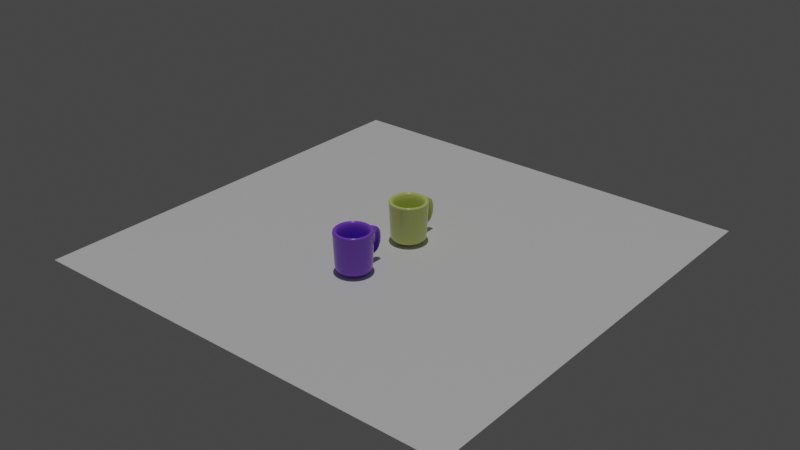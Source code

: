 # Source: Cup.blend  (saved by Blender 3.4.6; exported with 4.5.12 LTS)
import bpy
from mathutils import Matrix  # noqa: F401  (used for matrix-valued properties, if any)

bpy.ops.wm.read_factory_settings(use_empty=True)
scene = bpy.context.scene
scene.name = 'Scene'

# ---- collections
col_collection = bpy.data.collections.new('Collection'); scene.collection.children.link(col_collection)

# ---- materials (node trees are filled in below, after node groups)
mat_material_001 = bpy.data.materials.new('Material.001')
mat_material_001.use_transparent_shadow = False
mat_material_002 = bpy.data.materials.new('Material.002')
mat_material_002.use_transparent_shadow = False
mat_material_003 = bpy.data.materials.new('Material.003')
mat_material_003.use_transparent_shadow = False

# ---- material node trees
mat_material_001.use_nodes = True; mat_material_001.node_tree.nodes.clear()
_N = mat_material_001.node_tree.nodes; _L = mat_material_001.node_tree.links
n0 = _N.new('ShaderNodeBsdfPrincipled'); n0.name = 'Principled BSDF'; n0.location = (10, 300)
n0.distribution = 'GGX'
n0.subsurface_method = 'RANDOM_WALK_SKIN'
n0.inputs[0].default_value = (0.7132, 0.8, 0.2281, 1.0)
n0.inputs[2].default_value = 0.2
n0.inputs[3].default_value = 1.45
n0.inputs[27].default_value = (0.0, 0.0, 0.0, 1.0)
n0.inputs[28].default_value = 1.0
n1 = _N.new('ShaderNodeOutputMaterial'); n1.name = 'Material Output'; n1.location = (300, 300)
_L.new(n0.outputs[0], n1.inputs[0])
n1.is_active_output = True
mat_material_002.use_nodes = True; mat_material_002.node_tree.nodes.clear()
_N = mat_material_002.node_tree.nodes; _L = mat_material_002.node_tree.links
n0 = _N.new('ShaderNodeBsdfPrincipled'); n0.name = 'Principled BSDF'; n0.location = (10, 300)
n0.distribution = 'GGX'
n0.subsurface_method = 'RANDOM_WALK_SKIN'
n0.inputs[0].default_value = (0.2747, 0.09222, 0.8, 1.0)
n0.inputs[2].default_value = 0.2
n0.inputs[3].default_value = 1.45
n0.inputs[27].default_value = (0.0, 0.0, 0.0, 1.0)
n0.inputs[28].default_value = 1.0
n1 = _N.new('ShaderNodeOutputMaterial'); n1.name = 'Material Output'; n1.location = (300, 300)
_L.new(n0.outputs[0], n1.inputs[0])
n1.is_active_output = True
mat_material_003.use_nodes = True; mat_material_003.node_tree.nodes.clear()
_N = mat_material_003.node_tree.nodes; _L = mat_material_003.node_tree.links
n0 = _N.new('ShaderNodeBsdfPrincipled'); n0.name = 'Principled BSDF'; n0.location = (10, 300)
n0.distribution = 'GGX'
n0.subsurface_method = 'RANDOM_WALK_SKIN'
n0.inputs[3].default_value = 1.45
n0.inputs[27].default_value = (0.0, 0.0, 0.0, 1.0)
n0.inputs[28].default_value = 1.0
n1 = _N.new('ShaderNodeOutputMaterial'); n1.name = 'Material Output'; n1.location = (300, 300)
_L.new(n0.outputs[0], n1.inputs[0])
n1.is_active_output = True

# ---- world
world_world = bpy.data.worlds.new('World'); scene.world = world_world
world_world.use_nodes = True; world_world.node_tree.nodes.clear()
_N = world_world.node_tree.nodes; _L = world_world.node_tree.links
n0 = _N.new('ShaderNodeOutputWorld'); n0.name = 'World Output'; n0.location = (300, 300)
n1 = _N.new('ShaderNodeBackground'); n1.name = 'Background'; n1.location = (10, 300)
n1.inputs[0].default_value = (0.05088, 0.05088, 0.05088, 1.0)
_L.new(n1.outputs[0], n0.inputs[0])
n0.is_active_output = True
world_world.color = (0.05088, 0.05088, 0.05088)
world_world.use_sun_shadow = False
world_world.sun_shadow_jitter_overblur = 0.0

# ---- lights
light_sun = bpy.data.lights.new('Sun', 'SUN')
light_sun.transmission_factor = 0.0
light_sun.energy = 1.0
light_sun.shadow_soft_size = 0.125

# ---- meshes
me_circle = bpy.data.meshes.new('Circle')
me_circle.from_pydata([(0.0, 2.0, 1.0), (-0.1951, 1.981, 1.0), (-0.3827, 1.924, 1.0), (-0.5556, 1.831, 1.0), (-0.7071, 1.707, 1.0), (-0.8315, 1.556, 1.0), (-0.9239, 1.383, 1.0), (-0.9808, 1.195, 1.0), (-1.0, 1.0, 1.0), (-0.9808, 0.8049, 1.0), (-0.9239, 0.6173, 1.0), (-0.8315, 0.4444, 1.0), (-0.7071, 0.2929, 1.0), (-0.5556, 0.1685, 1.0), (-0.3827, 0.07612, 1.0), (-0.1951, 0.01921, 1.0), (0.0, 0.0, 1.0), (0.1951, 0.01921, 1.0), (0.3827, 0.07612, 1.0), (0.5556, 0.1685, 1.0), (0.7071, 0.2929, 1.0), (0.8315, 0.4444, 1.0), (0.9239, 0.6173, 1.0), (0.9808, 0.8049, 1.0), (1.0, 1.0, 1.0), (0.9808, 1.195, 1.0), (0.9239, 1.383, 1.0), (0.8315, 1.556, 1.0), (0.7071, 1.707, 1.0), (0.5556, 1.831, 1.0), (0.3827, 1.924, 1.0), (0.1951, 1.981, 1.0), (0.0, 2.0, 3.843), (-0.1951, 1.981, 3.843), (-0.3827, 1.924, 3.843), (-0.5556, 1.831, 3.843), (-0.7071, 1.707, 3.843), (-0.8315, 1.556, 3.843), (-0.9239, 1.383, 3.843), (-0.9808, 1.195, 3.843), (-1.0, 1.0, 3.843), (-0.9808, 0.8049, 3.843), (-0.9239, 0.6173, 3.843), (-0.8315, 0.4444, 3.843), (-0.7071, 0.2929, 3.843), (-0.5556, 0.1685, 3.843), (-0.3827, 0.07612, 3.843), (-0.1951, 0.01921, 3.843), (0.0, 0.0, 3.843), (0.1951, 0.01921, 3.843), (0.3827, 0.07612, 3.843), (0.5556, 0.1685, 3.843), (0.7071, 0.2929, 3.843), (0.8315, 0.4444, 3.843), (0.9239, 0.6173, 3.843), (0.9808, 0.8049, 3.843), (1.0, 1.0, 3.843), (0.9808, 1.195, 3.843), (0.9239, 1.383, 3.843), (0.8315, 1.556, 3.843), (0.7071, 1.707, 3.843), (0.5556, 1.831, 3.843), (0.3827, 1.924, 3.843), (0.1951, 1.981, 3.843), (-4.053e-09, 1.665, 1.0), (-0.1298, 1.652, 1.0), (-0.2546, 1.615, 1.0), (-0.3696, 1.553, 1.0), (-0.4704, 1.47, 1.0), (-0.5531, 1.37, 1.0), (-0.6146, 1.255, 1.0), (-0.6524, 1.13, 1.0), (-0.6652, 1.0, 1.0), (-0.6524, 0.8702, 1.0), (-0.6146, 0.7454, 1.0), (-0.5531, 0.6304, 1.0), (-0.4704, 0.5296, 1.0), (-0.3696, 0.4469, 1.0), (-0.2546, 0.3854, 1.0), (-0.1298, 0.3476, 1.0), (-4.053e-09, 0.3348, 1.0), (0.1298, 0.3476, 1.0), (0.2546, 0.3854, 1.0), (0.3696, 0.4469, 1.0), (0.4704, 0.5296, 1.0), (0.5531, 0.6304, 1.0), (0.6146, 0.7454, 1.0), (0.6524, 0.8702, 1.0), (0.6652, 1.0, 1.0), (0.6524, 1.13, 1.0), (0.6146, 1.255, 1.0), (0.5531, 1.37, 1.0), (0.4704, 1.47, 1.0), (0.3696, 1.553, 1.0), (0.2546, 1.615, 1.0), (0.1298, 1.652, 1.0), (-6.272e-10, 1.417, 1.0), (-0.08132, 1.409, 1.0), (-0.1595, 1.385, 1.0), (-0.2316, 1.347, 1.0), (-0.2947, 1.295, 1.0), (-0.3466, 1.232, 1.0), (-0.3851, 1.16, 1.0), (-0.4088, 1.081, 1.0), (-0.4168, 1.0, 1.0), (-0.4088, 0.9187, 1.0), (-0.3851, 0.8405, 1.0), (-0.3466, 0.7684, 1.0), (-0.2947, 0.7053, 1.0), (-0.2316, 0.6534, 1.0), (-0.1595, 0.6149, 1.0), (-0.08132, 0.5912, 1.0), (-6.272e-10, 0.5832, 1.0), (0.08132, 0.5912, 1.0), (0.1595, 0.6149, 1.0), (0.2316, 0.6534, 1.0), (0.2947, 0.7053, 1.0), (0.3466, 0.7684, 1.0), (0.3851, 0.8405, 1.0), (0.4088, 0.9187, 1.0), (0.4168, 1.0, 1.0), (0.4088, 1.081, 1.0), (0.3851, 1.16, 1.0), (0.3466, 1.232, 1.0), (0.2947, 1.295, 1.0), (0.2316, 1.347, 1.0), (0.1595, 1.385, 1.0), (0.08132, 1.409, 1.0), (-1.766e-09, 1.198, 1.0), (-0.03858, 1.194, 1.0), (-0.07568, 1.183, 1.0), (-0.1099, 1.164, 1.0), (-0.1398, 1.14, 1.0), (-0.1644, 1.11, 1.0), (-0.1827, 1.076, 1.0), (-0.194, 1.039, 1.0), (-0.1978, 1.0, 1.0), (-0.194, 0.9614, 1.0), (-0.1827, 0.9243, 1.0), (-0.1644, 0.8901, 1.0), (-0.1398, 0.8602, 1.0), (-0.1099, 0.8356, 1.0), (-0.07568, 0.8173, 1.0), (-0.03858, 0.806, 1.0), (-1.766e-09, 0.8022, 1.0), (0.03858, 0.806, 1.0), (0.07568, 0.8173, 1.0), (0.1099, 0.8356, 1.0), (0.1398, 0.8602, 1.0), (0.1644, 0.8901, 1.0), (0.1827, 0.9243, 1.0), (0.194, 0.9614, 1.0), (0.1978, 1.0, 1.0), (0.194, 1.039, 1.0), (0.1827, 1.076, 1.0), (0.1644, 1.11, 1.0), (0.1398, 1.14, 1.0), (0.1099, 1.164, 1.0), (0.07568, 1.183, 1.0), (0.03858, 1.194, 1.0), (0.0, 2.364, 0.6572), (-0.2661, 2.338, 0.6572), (-0.522, 2.26, 0.6572), (-0.7578, 2.134, 0.6572), (-0.9645, 1.964, 0.6572), (-1.134, 1.758, 0.6572), (-1.26, 1.522, 0.6572), (-1.338, 1.266, 0.6572), (-1.364, 1.0, 0.6572), (-1.338, 0.7339, 0.6572), (-1.26, 0.478, 0.6572), (-1.134, 0.2422, 0.6572), (-0.9645, 0.03555, 0.6572), (-0.7578, -0.1341, 0.6572), (-0.522, -0.2601, 0.6572), (-0.2661, -0.3377, 0.6572), (0.0, -0.3639, 0.6572), (0.2661, -0.3377, 0.6572), (0.522, -0.2601, 0.6572), (0.7578, -0.1341, 0.6572), (0.9645, 0.03555, 0.6572), (1.134, 0.2422, 0.6572), (1.26, 0.478, 0.6572), (1.338, 0.7339, 0.6572), (1.364, 1.0, 0.6572), (1.338, 1.266, 0.6572), (1.26, 1.522, 0.6572), (1.134, 1.758, 0.6572), (0.9645, 1.964, 0.6572), (0.7578, 2.134, 0.6572), (0.522, 2.26, 0.6572), (0.2661, 2.338, 0.6572), (0.0, 2.5, 3.843), (-0.2926, 2.471, 3.843), (-0.574, 2.386, 3.843), (-0.8334, 2.247, 3.843), (-1.061, 2.061, 3.843), (-1.247, 1.833, 3.843), (-1.386, 1.574, 3.843), (-1.471, 1.293, 3.843), (-1.5, 1.0, 3.843), (-1.471, 0.7074, 3.843), (-1.386, 0.426, 3.843), (-1.247, 0.1666, 3.843), (-1.061, -0.06066, 3.843), (-0.8334, -0.2472, 3.843), (-0.574, -0.3858, 3.843), (-0.2926, -0.4712, 3.843), (0.0, -0.5, 3.843), (0.2926, -0.4712, 3.843), (0.574, -0.3858, 3.843), (0.8334, -0.2472, 3.843), (1.061, -0.06066, 3.843), (1.247, 0.1666, 3.843), (1.386, 0.426, 3.843), (1.471, 0.7074, 3.843), (1.5, 1.0, 3.843), (1.471, 1.293, 3.843), (1.386, 1.574, 3.843), (1.247, 1.833, 3.843), (1.061, 2.061, 3.843), (0.8334, 2.247, 3.843), (0.574, 2.386, 3.843), (0.2926, 2.471, 3.843), (-4.053e-09, 1.665, 0.5), (-0.1298, 1.652, 0.5), (-0.2546, 1.615, 0.5), (-0.3696, 1.553, 0.5), (-0.4704, 1.47, 0.5), (-0.5531, 1.37, 0.5), (-0.6146, 1.255, 0.5), (-0.6524, 1.13, 0.5), (-0.6652, 1.0, 0.5), (-0.6524, 0.8702, 0.5), (-0.6146, 0.7454, 0.5), (-0.5531, 0.6304, 0.5), (-0.4704, 0.5296, 0.5), (-0.3696, 0.4469, 0.5), (-0.2546, 0.3854, 0.5), (-0.1298, 0.3476, 0.5), (-4.053e-09, 0.3348, 0.5), (0.1298, 0.3476, 0.5), (0.2546, 0.3854, 0.5), (0.3696, 0.4469, 0.5), (0.4704, 0.5296, 0.5), (0.5531, 0.6304, 0.5), (0.6146, 0.7454, 0.5), (0.6524, 0.8702, 0.5), (0.6652, 1.0, 0.5), (0.6524, 1.13, 0.5), (0.6146, 1.255, 0.5), (0.5531, 1.37, 0.5), (0.4704, 1.47, 0.5), (0.3696, 1.553, 0.5), (0.2546, 1.615, 0.5), (0.1298, 1.652, 0.5), (-6.272e-10, 1.417, 0.5), (-0.08132, 1.409, 0.5), (-0.1595, 1.385, 0.5), (-0.2316, 1.347, 0.5), (-0.2947, 1.295, 0.5), (-0.3466, 1.232, 0.5), (-0.3851, 1.16, 0.5), (-0.4088, 1.081, 0.5), (-0.4168, 1.0, 0.5), (-0.4088, 0.9187, 0.5), (-0.3851, 0.8405, 0.5), (-0.3466, 0.7684, 0.5), (-0.2947, 0.7053, 0.5), (-0.2316, 0.6534, 0.5), (-0.1595, 0.6149, 0.5), (-0.08132, 0.5912, 0.5), (-6.272e-10, 0.5832, 0.5), (0.08132, 0.5912, 0.5), (0.1595, 0.6149, 0.5), (0.2316, 0.6534, 0.5), (0.2947, 0.7053, 0.5), (0.3466, 0.7684, 0.5), (0.3851, 0.8405, 0.5), (0.4088, 0.9187, 0.5), (0.4168, 1.0, 0.5), (0.4088, 1.081, 0.5), (0.3851, 1.16, 0.5), (0.3466, 1.232, 0.5), (0.2947, 1.295, 0.5), (0.2316, 1.347, 0.5), (0.1595, 1.385, 0.5), (0.08132, 1.409, 0.5), (-1.766e-09, 1.198, 0.5), (-0.03858, 1.194, 0.5), (-0.07568, 1.183, 0.5), (-0.1099, 1.164, 0.5), (-0.1398, 1.14, 0.5), (-0.1644, 1.11, 0.5), (-0.1827, 1.076, 0.5), (-0.194, 1.039, 0.5), (-0.1978, 1.0, 0.5), (-0.194, 0.9614, 0.5), (-0.1827, 0.9243, 0.5), (-0.1644, 0.8901, 0.5), (-0.1398, 0.8602, 0.5), (-0.1099, 0.8356, 0.5), (-0.07568, 0.8173, 0.5), (-0.03858, 0.806, 0.5), (-1.766e-09, 0.8022, 0.5), (0.03858, 0.806, 0.5), (0.07568, 0.8173, 0.5), (0.1099, 0.8356, 0.5), (0.1398, 0.8602, 0.5), (0.1644, 0.8901, 0.5), (0.1827, 0.9243, 0.5), (0.194, 0.9614, 0.5), (0.1978, 1.0, 0.5), (0.194, 1.039, 0.5), (0.1827, 1.076, 0.5), (0.1644, 1.11, 0.5), (0.1398, 1.14, 0.5), (0.1099, 1.164, 0.5), (0.07568, 1.183, 0.5), (0.03858, 1.194, 0.5), (0.2876, 2.446, 3.331), (0.0, 2.474, 3.331), (0.5642, -0.3622, 3.331), (0.8191, -0.2259, 3.331), (-1.226, 1.819, 3.331), (-1.362, 1.564, 3.331), (1.043, -0.04255, 3.331), (-1.446, 1.288, 3.331), (1.226, 0.1809, 3.331), (-1.474, 1.0, 3.331), (1.362, 0.4358, 3.331), (-1.446, 0.7124, 3.331), (1.446, 0.7124, 3.331), (-1.362, 0.4358, 3.331), (1.474, 1.0, 3.331), (-1.226, 0.1809, 3.331), (1.446, 1.288, 3.331), (-1.043, -0.04255, 3.331), (1.362, 1.564, 3.331), (-0.8191, -0.2259, 3.331), (1.226, 1.819, 3.331), (-0.5642, -0.3622, 3.331), (-0.2876, 2.446, 3.331), (1.043, 2.043, 3.331), (-0.2876, -0.4461, 3.331), (-0.5642, 2.362, 3.331), (0.8191, 2.226, 3.331), (0.0, -0.4744, 3.331), (-0.8191, 2.226, 3.331), (0.5642, 2.362, 3.331), (0.2876, -0.4461, 3.331), (-1.043, 2.043, 3.331), (0.0, 2.384, 1.143), (0.7689, -0.1508, 1.143), (-1.279, 1.53, 1.143), (0.9786, 0.02136, 1.143), (-1.357, 1.27, 1.143), (1.151, 0.2311, 1.143), (-1.384, 1.0, 1.143), (1.279, 0.4704, 1.143), (-1.357, 0.73, 1.143), (1.357, 0.73, 1.143), (-1.279, 0.4704, 1.143), (1.384, 1.0, 1.143), (-1.151, 0.2311, 1.143), (1.357, 1.27, 1.143), (-0.9786, 0.02136, 1.143), (1.279, 1.53, 1.143), (-0.7689, -0.1508, 1.143), (1.151, 1.769, 1.143), (-0.5296, -0.2787, 1.143), (-0.27, 2.357, 1.143), (0.9786, 1.979, 1.143), (-0.27, -0.3574, 1.143), (-0.5296, 2.279, 1.143), (0.7689, 2.151, 1.143), (0.0, -0.384, 1.143), (-0.7689, 2.151, 1.143), (0.5296, 2.279, 1.143), (0.27, -0.3574, 1.143), (-0.9786, 1.979, 1.143), (0.27, 2.357, 1.143), (0.5296, -0.2787, 1.143), (-1.151, 1.769, 1.143), (0.27, 3.726, 1.143), (0.2876, 3.815, 3.331), (-0.2876, 3.815, 3.331), (0.0, 3.843, 3.331), (0.0, 3.753, 1.143), (-0.27, 3.726, 1.143), (0.1914, 2.325, 1.334), (0.2039, 2.398, 3.139), (-0.2039, 2.398, 3.139), (-0.1914, 2.325, 1.334), (0.1914, 3.454, 1.334), (0.2039, 3.527, 3.139), (-0.2039, 3.527, 3.139), (-0.1914, 3.454, 1.334), (0.2884, 2.45, 3.412), (0.5658, -0.3659, 3.412), (-1.229, 1.821, 3.412), (0.0, 2.478, 3.412), (0.8214, -0.2293, 3.412), (-1.366, 1.566, 3.412), (1.045, -0.04541, 3.412), (-1.45, 1.288, 3.412), (1.229, 0.1786, 3.412), (-1.478, 1.0, 3.412), (1.366, 0.4342, 3.412), (-1.45, 0.7116, 3.412), (1.45, 0.7116, 3.412), (-1.366, 0.4342, 3.412), (1.478, 1.0, 3.412), (-1.229, 0.1786, 3.412), (1.45, 1.288, 3.412), (-1.045, -0.04541, 3.412), (1.366, 1.566, 3.412), (-0.8214, -0.2293, 3.412), (1.229, 1.821, 3.412), (-0.5658, -0.3659, 3.412), (-0.2884, 2.45, 3.412), (1.045, 2.045, 3.412), (-0.2884, -0.45, 3.412), (-0.5658, 2.366, 3.412), (0.8214, 2.229, 3.412), (0.0, -0.4784, 3.412), (-0.8214, 2.229, 3.412), (0.5658, 2.366, 3.412), (0.2884, -0.45, 3.412), (-1.045, 2.045, 3.412), (0.2904, 2.46, 3.616), (0.5697, -0.3754, 3.616), (-1.238, 1.827, 3.616), (0.0, 2.489, 3.616), (0.8271, -0.2378, 3.616), (-1.375, 1.57, 3.616), (1.053, -0.05265, 3.616), (-1.46, 1.29, 3.616), (1.238, 0.1729, 3.616), (-1.489, 1.0, 3.616), (1.375, 0.4303, 3.616), (-1.46, 0.7096, 3.616), (1.46, 0.7096, 3.616), (-1.375, 0.4303, 3.616), (1.489, 1.0, 3.616), (-1.238, 0.1729, 3.616), (1.46, 1.29, 3.616), (-1.053, -0.05265, 3.616), (1.375, 1.57, 3.616), (-0.8271, -0.2378, 3.616), (1.238, 1.827, 3.616), (-0.5697, -0.3754, 3.616), (-0.2904, 2.46, 3.616), (1.053, 2.053, 3.616), (-0.2904, -0.4601, 3.616), (-0.5697, 2.375, 3.616), (0.8271, 2.238, 3.616), (0.0, -0.4887, 3.616), (-0.8271, 2.238, 3.616), (0.5697, 2.375, 3.616), (0.2904, -0.4601, 3.616), (-1.053, 2.053, 3.616)], [], [(0, 31, 63, 32), (19, 18, 50, 51), (6, 5, 37, 38), (20, 19, 51, 52), (7, 6, 38, 39), (21, 20, 52, 53), (8, 7, 39, 40), (22, 21, 53, 54), (9, 8, 40, 41), (23, 22, 54, 55), (10, 9, 41, 42), (24, 23, 55, 56), (11, 10, 42, 43), (25, 24, 56, 57), (12, 11, 43, 44), (26, 25, 57, 58), (13, 12, 44, 45), (27, 26, 58, 59), (14, 13, 45, 46), (1, 0, 32, 33), (28, 27, 59, 60), (15, 14, 46, 47), (2, 1, 33, 34), (29, 28, 60, 61), (16, 15, 47, 48), (3, 2, 34, 35), (30, 29, 61, 62), (17, 16, 48, 49), (4, 3, 35, 36), (31, 30, 62, 63), (18, 17, 49, 50), (5, 4, 36, 37), (31, 0, 64, 95), (18, 19, 83, 82), (5, 6, 70, 69), (19, 20, 84, 83), (6, 7, 71, 70), (20, 21, 85, 84), (7, 8, 72, 71), (21, 22, 86, 85), (8, 9, 73, 72), (22, 23, 87, 86), (9, 10, 74, 73), (23, 24, 88, 87), (10, 11, 75, 74), (24, 25, 89, 88), (11, 12, 76, 75), (25, 26, 90, 89), (12, 13, 77, 76), (26, 27, 91, 90), (13, 14, 78, 77), (0, 1, 65, 64), (27, 28, 92, 91), (14, 15, 79, 78), (1, 2, 66, 65), (28, 29, 93, 92), (15, 16, 80, 79), (2, 3, 67, 66), (29, 30, 94, 93), (16, 17, 81, 80), (3, 4, 68, 67), (30, 31, 95, 94), (17, 18, 82, 81), (4, 5, 69, 68), (66, 67, 99, 98), (93, 94, 126, 125), (80, 81, 113, 112), (67, 68, 100, 99), (94, 95, 127, 126), (81, 82, 114, 113), (68, 69, 101, 100), (95, 64, 96, 127), (82, 83, 115, 114), (69, 70, 102, 101), (83, 84, 116, 115), (70, 71, 103, 102), (84, 85, 117, 116), (71, 72, 104, 103), (85, 86, 118, 117), (72, 73, 105, 104), (86, 87, 119, 118), (73, 74, 106, 105), (87, 88, 120, 119), (74, 75, 107, 106), (88, 89, 121, 120), (75, 76, 108, 107), (89, 90, 122, 121), (76, 77, 109, 108), (90, 91, 123, 122), (77, 78, 110, 109), (64, 65, 97, 96), (91, 92, 124, 123), (78, 79, 111, 110), (65, 66, 98, 97), (92, 93, 125, 124), (79, 80, 112, 111), (101, 102, 134, 133), (115, 116, 148, 147), (102, 103, 135, 134), (116, 117, 149, 148), (103, 104, 136, 135), (117, 118, 150, 149), (104, 105, 137, 136), (118, 119, 151, 150), (105, 106, 138, 137), (119, 120, 152, 151), (106, 107, 139, 138), (120, 121, 153, 152), (107, 108, 140, 139), (121, 122, 154, 153), (108, 109, 141, 140), (122, 123, 155, 154), (109, 110, 142, 141), (96, 97, 129, 128), (123, 124, 156, 155), (110, 111, 143, 142), (97, 98, 130, 129), (124, 125, 157, 156), (111, 112, 144, 143), (98, 99, 131, 130), (125, 126, 158, 157), (112, 113, 145, 144), (99, 100, 132, 131), (126, 127, 159, 158), (113, 114, 146, 145), (100, 101, 133, 132), (127, 96, 128, 159), (114, 115, 147, 146), (129, 130, 131, 132, 133, 134, 135, 136, 137, 138, 139, 140, 141, 142, 143, 144, 145, 146, 147, 148, 149, 150, 151, 152, 153, 154, 155, 156, 157, 158, 159, 128), (433, 192, 223, 430), (434, 211, 210, 431), (435, 198, 197, 432), (436, 212, 211, 434), (437, 199, 198, 435), (438, 213, 212, 436), (439, 200, 199, 437), (440, 214, 213, 438), (441, 201, 200, 439), (442, 215, 214, 440), (443, 202, 201, 441), (444, 216, 215, 442), (445, 203, 202, 443), (446, 217, 216, 444), (447, 204, 203, 445), (448, 218, 217, 446), (449, 205, 204, 447), (450, 219, 218, 448), (451, 206, 205, 449), (452, 193, 192, 433), (453, 220, 219, 450), (454, 207, 206, 451), (455, 194, 193, 452), (456, 221, 220, 453), (457, 208, 207, 454), (458, 195, 194, 455), (459, 222, 221, 456), (460, 209, 208, 457), (461, 196, 195, 458), (430, 223, 222, 459), (431, 210, 209, 460), (432, 197, 196, 461), (191, 255, 224, 160), (178, 242, 243, 179), (165, 229, 230, 166), (179, 243, 244, 180), (166, 230, 231, 167), (180, 244, 245, 181), (167, 231, 232, 168), (181, 245, 246, 182), (168, 232, 233, 169), (182, 246, 247, 183), (169, 233, 234, 170), (183, 247, 248, 184), (170, 234, 235, 171), (184, 248, 249, 185), (171, 235, 236, 172), (185, 249, 250, 186), (172, 236, 237, 173), (186, 250, 251, 187), (173, 237, 238, 174), (160, 224, 225, 161), (187, 251, 252, 188), (174, 238, 239, 175), (161, 225, 226, 162), (188, 252, 253, 189), (175, 239, 240, 176), (162, 226, 227, 163), (189, 253, 254, 190), (176, 240, 241, 177), (163, 227, 228, 164), (190, 254, 255, 191), (177, 241, 242, 178), (164, 228, 229, 165), (226, 258, 259, 227), (253, 285, 286, 254), (240, 272, 273, 241), (227, 259, 260, 228), (254, 286, 287, 255), (241, 273, 274, 242), (228, 260, 261, 229), (255, 287, 256, 224), (242, 274, 275, 243), (229, 261, 262, 230), (243, 275, 276, 244), (230, 262, 263, 231), (244, 276, 277, 245), (231, 263, 264, 232), (245, 277, 278, 246), (232, 264, 265, 233), (246, 278, 279, 247), (233, 265, 266, 234), (247, 279, 280, 248), (234, 266, 267, 235), (248, 280, 281, 249), (235, 267, 268, 236), (249, 281, 282, 250), (236, 268, 269, 237), (250, 282, 283, 251), (237, 269, 270, 238), (224, 256, 257, 225), (251, 283, 284, 252), (238, 270, 271, 239), (225, 257, 258, 226), (252, 284, 285, 253), (239, 271, 272, 240), (261, 293, 294, 262), (275, 307, 308, 276), (262, 294, 295, 263), (276, 308, 309, 277), (263, 295, 296, 264), (277, 309, 310, 278), (264, 296, 297, 265), (278, 310, 311, 279), (265, 297, 298, 266), (279, 311, 312, 280), (266, 298, 299, 267), (280, 312, 313, 281), (267, 299, 300, 268), (281, 313, 314, 282), (268, 300, 301, 269), (282, 314, 315, 283), (269, 301, 302, 270), (256, 288, 289, 257), (283, 315, 316, 284), (270, 302, 303, 271), (257, 289, 290, 258), (284, 316, 317, 285), (271, 303, 304, 272), (258, 290, 291, 259), (285, 317, 318, 286), (272, 304, 305, 273), (259, 291, 292, 260), (286, 318, 319, 287), (273, 305, 306, 274), (260, 292, 293, 261), (287, 319, 288, 256), (274, 306, 307, 275), (289, 288, 319, 318, 317, 316, 315, 314, 313, 312, 311, 310, 309, 308, 307, 306, 305, 304, 303, 302, 301, 300, 299, 298, 297, 296, 295, 294, 293, 292, 291, 290), (33, 32, 192, 193), (34, 33, 193, 194), (35, 34, 194, 195), (36, 35, 195, 196), (37, 36, 196, 197), (38, 37, 197, 198), (39, 38, 198, 199), (40, 39, 199, 200), (41, 40, 200, 201), (42, 41, 201, 202), (43, 42, 202, 203), (44, 43, 203, 204), (45, 44, 204, 205), (46, 45, 205, 206), (47, 46, 206, 207), (48, 47, 207, 208), (49, 48, 208, 209), (50, 49, 209, 210), (51, 50, 210, 211), (52, 51, 211, 212), (53, 52, 212, 213), (54, 53, 213, 214), (55, 54, 214, 215), (56, 55, 215, 216), (57, 56, 216, 217), (58, 57, 217, 218), (59, 58, 218, 219), (60, 59, 219, 220), (61, 60, 220, 221), (62, 61, 221, 222), (63, 62, 222, 223), (32, 63, 223, 192), (383, 324, 351, 380), (382, 322, 350, 379), (381, 320, 349, 378), (380, 351, 348, 377), (379, 350, 347, 376), (378, 349, 346, 375), (377, 348, 345, 374), (376, 347, 344, 373), (375, 346, 343, 372), (374, 345, 342, 371), (373, 344, 341, 370), (372, 343, 340, 369), (321, 320, 385, 387), (370, 341, 339, 368), (369, 340, 338, 367), (368, 339, 337, 366), (367, 338, 336, 365), (366, 337, 335, 364), (365, 336, 334, 363), (364, 335, 333, 362), (363, 334, 332, 361), (362, 333, 331, 360), (361, 332, 330, 359), (360, 331, 329, 358), (359, 330, 328, 357), (358, 329, 327, 356), (357, 328, 326, 355), (356, 327, 325, 354), (355, 326, 323, 353), (354, 325, 324, 383), (353, 323, 322, 382), (381, 352, 388, 384), (160, 352, 381, 191), (179, 353, 382, 178), (166, 354, 383, 165), (180, 355, 353, 179), (167, 356, 354, 166), (181, 357, 355, 180), (168, 358, 356, 167), (182, 359, 357, 181), (169, 360, 358, 168), (183, 361, 359, 182), (170, 362, 360, 169), (184, 363, 361, 183), (171, 364, 362, 170), (185, 365, 363, 184), (172, 366, 364, 171), (186, 367, 365, 185), (173, 368, 366, 172), (187, 369, 367, 186), (174, 370, 368, 173), (161, 371, 352, 160), (188, 372, 369, 187), (175, 373, 370, 174), (162, 374, 371, 161), (189, 375, 372, 188), (176, 376, 373, 175), (163, 377, 374, 162), (190, 378, 375, 189), (177, 379, 376, 176), (164, 380, 377, 163), (191, 381, 378, 190), (178, 382, 379, 177), (165, 383, 380, 164), (389, 386, 387, 388), (388, 387, 385, 384), (371, 342, 392, 393), (342, 386, 396, 392), (342, 321, 387, 386), (352, 371, 389, 388), (396, 397, 394, 395), (392, 396, 395, 391), (385, 320, 391, 395), (320, 381, 390, 391), (386, 389, 397, 396), (389, 371, 393, 397), (384, 385, 395, 394), (381, 384, 394, 390), (397, 393, 390, 394), (393, 392, 391, 390), (324, 400, 429, 351), (322, 399, 428, 350), (320, 398, 427, 349), (351, 429, 426, 348), (350, 428, 425, 347), (349, 427, 424, 346), (348, 426, 423, 345), (347, 425, 422, 344), (346, 424, 421, 343), (345, 423, 420, 342), (344, 422, 419, 341), (343, 421, 418, 340), (342, 420, 401, 321), (341, 419, 417, 339), (340, 418, 416, 338), (339, 417, 415, 337), (338, 416, 414, 336), (337, 415, 413, 335), (336, 414, 412, 334), (335, 413, 411, 333), (334, 412, 410, 332), (333, 411, 409, 331), (332, 410, 408, 330), (331, 409, 407, 329), (330, 408, 406, 328), (329, 407, 405, 327), (328, 406, 404, 326), (327, 405, 403, 325), (326, 404, 402, 323), (325, 403, 400, 324), (323, 402, 399, 322), (321, 401, 398, 320), (400, 432, 461, 429), (399, 431, 460, 428), (398, 430, 459, 427), (429, 461, 458, 426), (428, 460, 457, 425), (427, 459, 456, 424), (426, 458, 455, 423), (425, 457, 454, 422), (424, 456, 453, 421), (423, 455, 452, 420), (422, 454, 451, 419), (421, 453, 450, 418), (420, 452, 433, 401), (419, 451, 449, 417), (418, 450, 448, 416), (417, 449, 447, 415), (416, 448, 446, 414), (415, 447, 445, 413), (414, 446, 444, 412), (413, 445, 443, 411), (412, 444, 442, 410), (411, 443, 441, 409), (410, 442, 440, 408), (409, 441, 439, 407), (408, 440, 438, 406), (407, 439, 437, 405), (406, 438, 436, 404), (405, 437, 435, 403), (404, 436, 434, 402), (403, 435, 432, 400), (402, 434, 431, 399), (401, 433, 430, 398)])
me_circle.polygons.foreach_set('use_smooth', [True] * 434)
_uv = me_circle.uv_layers.new(name='UVMap')
_uv.uv.foreach_set('vector', [0.0, 0.0, 0.0, 0.0, 0.0, 0.0, 0.0, 0.0, 0.0, 0.0, 0.0, 0.0, 0.0, 0.0, 0.0, 0.0, 0.0, 0.0, 0.0, 0.0, 0.0, 0.0, 0.0, 0.0, 0.0, 0.0, 0.0, 0.0, 0.0, 0.0, 0.0, 0.0, 0.0, 0.0, 0.0, 0.0, 0.0, 0.0, 0.0, 0.0, 0.0, 0.0, 0.0, 0.0, 0.0, 0.0, 0.0, 0.0, 0.0, 0.0, 0.0, 0.0, 0.0, 0.0, 0.0, 0.0, 0.0, 0.0, 0.0, 0.0, 0.0, 0.0, 0.0, 0.0, 0.0, 0.0, 0.0, 0.0, 0.0, 0.0, 0.0, 0.0, 0.0, 0.0, 0.0, 0.0, 0.0, 0.0, 0.0, 0.0, 0.0, 0.0, 0.0, 0.0, 0.0, 0.0, 0.0, 0.0, 0.0, 0.0, 0.0, 0.0, 0.0, 0.0, 0.0, 0.0, 0.0, 0.0, 0.0, 0.0, 0.0, 0.0, 0.0, 0.0, 0.0, 0.0, 0.0, 0.0, 0.0, 0.0, 0.0, 0.0, 0.0, 0.0, 0.0, 0.0, 0.0, 0.0, 0.0, 0.0, 0.0, 0.0, 0.0, 0.0, 0.0, 0.0, 0.0, 0.0, 0.0, 0.0, 0.0, 0.0, 0.0, 0.0, 0.0, 0.0, 0.0, 0.0, 0.0, 0.0, 0.0, 0.0, 0.0, 0.0, 0.0, 0.0, 0.0, 0.0, 0.0, 0.0, 0.0, 0.0, 0.0, 0.0, 0.0, 0.0, 0.0, 0.0, 0.0, 0.0, 0.0, 0.0, 0.0, 0.0, 0.0, 0.0, 0.0, 0.0, 0.0, 0.0, 0.0, 0.0, 0.0, 0.0, 0.0, 0.0, 0.0, 0.0, 0.0, 0.0, 0.0, 0.0, 0.0, 0.0, 0.0, 0.0, 0.0, 0.0, 0.0, 0.0, 0.0, 0.0, 0.0, 0.0, 0.0, 0.0, 0.0, 0.0, 0.0, 0.0, 0.0, 0.0, 0.0, 0.0, 0.0, 0.0, 0.0, 0.0, 0.0, 0.0, 0.0, 0.0, 0.0, 0.0, 0.0, 0.0, 0.0, 0.0, 0.0, 0.0, 0.0, 0.0, 0.0, 0.0, 0.0, 0.0, 0.0, 0.0, 0.0, 0.0, 0.0, 0.0, 0.0, 0.0, 0.0, 0.0, 0.0, 0.0, 0.0, 0.0, 0.0, 0.0, 0.0, 0.0, 0.0, 0.0, 0.0, 0.0, 0.0, 0.0, 0.0, 0.0, 0.0, 0.0, 0.0, 0.0, 0.0, 0.0, 0.0, 0.0, 0.0, 0.0, 0.0, 0.0, 0.0, 0.0, 0.0, 0.0, 0.0, 0.0, 0.0, 0.0, 0.0, 0.0, 0.0, 0.0, 0.0, 0.0, 0.0, 0.0, 0.0, 0.0, 0.0, 0.0, 0.0, 0.0, 0.0, 0.0, 0.0, 0.0, 0.0, 0.0, 0.0, 0.0, 0.0, 0.0, 0.0, 0.0, 0.0, 0.0, 0.0, 0.0, 0.0, 0.0, 0.0, 0.0, 0.0, 0.0, 0.0, 0.0, 0.0, 0.0, 0.0, 0.0, 0.0, 0.0, 0.0, 0.0, 0.0, 0.0, 0.0, 0.0, 0.0, 0.0, 0.0, 0.0, 0.0, 0.0, 0.0, 0.0, 0.0, 0.0, 0.0, 0.0, 0.0, 0.0, 0.0, 0.0, 0.0, 0.0, 0.0, 0.0, 0.0, 0.0, 0.0, 0.0, 0.0, 0.0, 0.0, 0.0, 0.0, 0.0, 0.0, 0.0, 0.0, 0.0, 0.0, 0.0, 0.0, 0.0, 0.0, 0.0, 0.0, 0.0, 0.0, 0.0, 0.0, 0.0, 0.0, 0.0, 0.0, 0.0, 0.0, 0.0, 0.0, 0.0, 0.0, 0.0, 0.0, 0.0, 0.0, 0.0, 0.0, 0.0, 0.0, 0.0, 0.0, 0.0, 0.0, 0.0, 0.0, 0.0, 0.0, 0.0, 0.0, 0.0, 0.0, 0.0, 0.0, 0.0, 0.0, 0.0, 0.0, 0.0, 0.0, 0.0, 0.0, 0.0, 0.0, 0.0, 0.0, 0.0, 0.0, 0.0, 0.0, 0.0, 0.0, 0.0, 0.0, 0.0, 0.0, 0.0, 0.0, 0.0, 0.0, 0.0, 0.0, 0.0, 0.0, 0.0, 0.0, 0.0, 0.0, 0.0, 0.0, 0.0, 0.0, 0.0, 0.0, 0.0, 0.0, 0.0, 0.0, 0.0, 0.0, 0.0, 0.0, 0.0, 0.0, 0.0, 0.0, 0.0, 0.0, 0.0, 0.0, 0.0, 0.0, 0.0, 0.0, 0.0, 0.0, 0.0, 0.0, 0.0, 0.0, 0.0, 0.0, 0.0, 0.0, 0.0, 0.0, 0.0, 0.0, 0.0, 0.0, 0.0, 0.0, 0.0, 0.0, 0.0, 0.0, 0.0, 0.0, 0.0, 0.0, 0.0, 0.0, 0.0, 0.0, 0.0, 0.0, 0.0, 0.0, 0.0, 0.0, 0.0, 0.0, 0.0, 0.0, 0.0, 0.0, 0.0, 0.0, 0.0, 0.0, 0.0, 0.0, 0.0, 0.0, 0.0, 0.0, 0.0, 0.0, 0.0, 0.0, 0.0, 0.0, 0.0, 0.0, 0.0, 0.0, 0.0, 0.0, 0.0, 0.0, 0.0, 0.0, 0.0, 0.0, 0.0, 0.0, 0.0, 0.0, 0.0, 0.0, 0.0, 0.0, 0.0, 0.0, 0.0, 0.0, 0.0, 0.0, 0.0, 0.0, 0.0, 0.0, 0.0, 0.0, 0.0, 0.0, 0.0, 0.0, 0.0, 0.0, 0.0, 0.0, 0.0, 0.0, 0.0, 0.0, 0.0, 0.0, 0.0, 0.0, 0.0, 0.0, 0.0, 0.0, 0.0, 0.0, 0.0, 0.0, 0.0, 0.0, 0.0, 0.0, 0.0, 0.0, 0.0, 0.0, 0.0, 0.0, 0.0, 0.0, 0.0, 0.0, 0.0, 0.0, 0.0, 0.0, 0.0, 0.0, 0.0, 0.0, 0.0, 0.0, 0.0, 0.0, 0.0, 0.0, 0.0, 0.0, 0.0, 0.0, 0.0, 0.0, 0.0, 0.0, 0.0, 0.0, 0.0, 0.0, 0.0, 0.0, 0.0, 0.0, 0.0, 0.0, 0.0, 0.0, 0.0, 0.0, 0.0, 0.0, 0.0, 0.0, 0.0, 0.0, 0.0, 0.0, 0.0, 0.0, 0.0, 0.0, 0.0, 0.0, 0.0, 0.0, 0.0, 0.0, 0.0, 0.0, 0.0, 0.0, 0.0, 0.0, 0.0, 0.0, 0.0, 0.0, 0.0, 0.0, 0.0, 0.0, 0.0, 0.0, 0.0, 0.0, 0.0, 0.0, 0.0, 0.0, 0.0, 0.0, 0.0, 0.0, 0.0, 0.0, 0.0, 0.0, 0.0, 0.0, 0.0, 0.0, 0.0, 0.0, 0.0, 0.0, 0.0, 0.0, 0.0, 0.0, 0.0, 0.0, 0.0, 0.0, 0.0, 0.0, 0.0, 0.0, 0.0, 0.0, 0.0, 0.0, 0.0, 0.0, 0.0, 0.0, 0.0, 0.0, 0.0, 0.0, 0.0, 0.0, 0.0, 0.0, 0.0, 0.0, 0.0, 0.0, 0.0, 0.0, 0.0, 0.0, 0.0, 0.0, 0.0, 0.0, 0.0, 0.0, 0.0, 0.0, 0.0, 0.0, 0.0, 0.0, 0.0, 0.0, 0.0, 0.0, 0.0, 0.0, 0.0, 0.0, 0.0, 0.0, 0.0, 0.0, 0.0, 0.0, 0.0, 0.0, 0.0, 0.0, 0.0, 0.0, 0.0, 0.0, 0.0, 0.0, 0.0, 0.0, 0.0, 0.0, 0.0, 0.0, 0.0, 0.0, 0.0, 0.0, 0.0, 0.0, 0.0, 0.0, 0.0, 0.0, 0.0, 0.0, 0.0, 0.0, 0.0, 0.0, 0.0, 0.0, 0.0, 0.0, 0.0, 0.0, 0.0, 0.0, 0.0, 0.0, 0.0, 0.0, 0.0, 0.0, 0.0, 0.0, 0.0, 0.0, 0.0, 0.0, 0.0, 0.0, 0.0, 0.0, 0.0, 0.0, 0.0, 0.0, 0.0, 0.0, 0.0, 0.0, 0.0, 0.0, 0.0, 0.0, 0.0, 0.0, 0.0, 0.0, 0.0, 0.0, 0.0, 0.0, 0.0, 0.0, 0.0, 0.0, 0.0, 0.0, 0.0, 0.0, 0.0, 0.0, 0.0, 0.0, 0.0, 0.0, 0.0, 0.0, 0.0, 0.0, 0.0, 0.0, 0.0, 0.0, 0.0, 0.0, 0.0, 0.0, 0.0, 0.0, 0.0, 0.0, 0.0, 0.0, 0.0, 0.0, 0.0, 0.0, 0.0, 0.0, 0.0, 0.0, 0.0, 0.0, 0.0, 0.0, 0.0, 0.0, 0.0, 0.0, 0.0, 0.0, 0.0, 0.0, 0.0, 0.0, 0.0, 0.0, 0.0, 0.0, 0.0, 0.0, 0.0, 0.0, 0.0, 0.0, 0.0, 0.0, 0.0, 0.0, 0.0, 0.0, 0.0, 0.0, 0.0, 0.0, 0.0, 0.0, 0.0, 0.0, 0.0, 0.0, 0.0, 0.0, 0.0, 0.0, 0.0, 0.0, 0.0, 0.0, 0.0, 0.0, 0.0, 0.0, 0.0, 0.0, 0.0, 0.0, 0.0, 0.0, 0.0, 0.0, 0.0, 0.0, 0.0, 0.0, 0.0, 0.0, 0.0, 0.0, 0.0, 0.0, 0.0, 0.0, 0.0, 0.0, 0.0, 0.0, 0.0, 0.0, 0.0, 0.0, 0.0, 0.0, 0.0, 0.0, 0.0, 0.0, 0.0, 0.0, 0.0, 0.0, 0.0, 0.0, 0.0, 0.0, 0.0, 0.0, 0.0, 0.0, 0.0, 0.0, 0.0, 0.0, 0.0, 0.0, 0.0, 0.0, 0.0, 0.0, 0.0, 0.0, 0.0, 0.0, 0.0, 0.0, 0.0, 0.0, 0.0, 0.0, 0.0, 0.0, 0.0, 0.0, 0.0, 0.0, 0.0, 0.0, 0.0, 0.0, 0.0, 0.0, 0.0, 0.0, 0.0, 0.0, 0.0, 0.0, 0.0, 0.0, 0.0, 0.0, 0.0, 0.0, 0.0, 0.0, 0.0, 0.0, 0.0, 0.0, 0.0, 0.0, 0.0, 0.0, 0.0, 0.0, 0.0, 0.0, 0.0, 0.0, 0.0, 0.0, 0.0, 0.0, 0.0, 0.0, 0.0, 0.0, 0.0, 0.0, 0.0, 0.0, 0.0, 0.0, 0.0, 0.0, 0.0, 0.0, 0.0, 0.0, 0.0, 0.0, 0.0, 0.0, 0.0, 0.0, 0.0, 0.0, 0.0, 0.0, 0.0, 0.0, 0.0, 0.0, 0.0, 0.0, 0.0, 0.0, 0.0, 0.0, 0.0, 0.0, 0.0, 0.0, 0.0, 0.0, 0.0, 0.0, 0.0, 0.0, 0.0, 0.0, 0.0, 0.0, 0.0, 0.0, 0.0, 0.0, 0.0, 0.0, 0.0, 0.0, 0.0, 0.0, 0.0, 0.0, 0.0, 0.0, 0.0, 0.0, 0.0, 0.0, 0.0, 0.0, 0.0, 0.0, 0.0, 0.0, 0.0, 0.0, 0.0, 0.0, 0.0, 0.0, 0.0, 0.0, 0.0, 0.0, 0.0, 0.0, 0.0, 0.0, 0.0, 0.0, 0.0, 0.0, 0.0, 0.0, 0.0, 0.0, 0.0, 0.0, 0.0, 0.0, 0.0, 0.0, 0.0, 0.0, 0.0, 0.0, 0.0, 0.0, 0.0, 0.0, 0.0, 0.0, 0.0, 0.0, 0.0, 0.0, 0.0, 0.0, 0.0, 0.0, 0.0, 0.0, 0.0, 0.0, 0.0, 0.0, 0.0, 0.0, 0.0, 0.0, 0.0, 0.0, 0.0, 0.0, 0.0, 0.0, 0.0, 0.0, 0.0, 0.0, 0.0, 0.0, 0.0, 0.0, 0.0, 0.0, 0.0, 0.0, 0.0, 0.0, 0.0, 0.0, 0.0, 0.0, 0.0, 0.0, 0.0, 0.0, 0.0, 0.0, 0.0, 0.0, 0.0, 0.0, 0.0, 0.0, 0.0, 0.0, 0.0, 0.0, 0.0, 0.0, 0.0, 0.0, 0.0, 0.0, 0.0, 0.0, 0.0, 0.0, 0.0, 0.0, 0.0, 0.0, 0.0, 0.0, 0.0, 0.0, 0.0, 0.0, 0.0, 0.0, 0.0, 0.0, 0.0, 0.0, 0.0, 0.0, 0.0, 0.0, 0.0, 0.0, 0.0, 0.0, 0.0, 0.0, 0.0, 0.0, 0.0, 0.0, 0.0, 0.0, 0.0, 0.0, 0.0, 0.0, 0.0, 0.0, 0.0, 0.0, 0.0, 0.0, 0.0, 0.0, 0.0, 0.0, 0.0, 0.0, 0.0, 0.0, 0.0, 0.0, 0.0, 0.0, 0.0, 0.0, 0.0, 0.0, 0.0, 0.0, 0.0, 0.0, 0.0, 0.0, 0.0, 0.0, 0.0, 0.0, 0.0, 0.0, 0.0, 0.0, 0.0, 0.0, 0.0, 0.0, 0.0, 0.0, 0.0, 0.0, 0.0, 0.0, 0.0, 0.0, 0.0, 0.0, 0.0, 0.0, 0.0, 0.0, 0.0, 0.0, 0.0, 0.0, 0.0, 0.0, 0.0, 0.0, 0.0, 0.0, 0.0, 0.0, 0.0, 0.0, 0.0, 0.0, 0.0, 0.0, 0.0, 0.0, 0.0, 0.0, 0.0, 0.0, 0.0, 0.0, 0.0, 0.0, 0.0, 0.0, 0.0, 0.0, 0.0, 0.0, 0.0, 0.0, 0.0, 0.0, 0.0, 0.0, 0.0, 0.0, 0.0, 0.0, 0.0, 0.0, 0.0, 0.0, 0.0, 0.0, 0.0, 0.0, 0.0, 0.0, 0.0, 0.0, 0.0, 0.0, 0.0, 0.0, 0.0, 0.0, 0.0, 0.0, 0.0, 0.0, 0.0, 0.0, 0.0, 0.0, 0.0, 0.0, 0.0, 0.0, 0.0, 0.0, 0.0, 0.0, 0.0, 0.0, 0.0, 0.0, 0.0, 0.0, 0.0, 0.0, 0.0, 0.0, 0.0, 0.0, 0.0, 0.0, 0.0, 0.0, 0.0, 0.0, 0.0, 0.0, 0.0, 0.0, 0.0, 0.0, 0.0, 0.0, 0.0, 0.0, 0.0, 0.0, 0.0, 0.0, 0.0, 0.0, 0.0, 0.0, 0.0, 0.0, 0.0, 0.0, 0.0, 0.0, 0.0, 0.0, 0.0, 0.0, 0.0, 0.0, 0.0, 0.0, 0.0, 0.0, 0.0, 0.0, 0.0, 0.0, 0.0, 0.0, 0.0, 0.0, 0.0, 0.0, 0.0, 0.0, 0.0, 0.0, 0.0, 0.0, 0.0, 0.0, 0.0, 0.0, 0.0, 0.0, 0.0, 0.0, 0.0, 0.0, 0.0, 0.0, 0.0, 0.0, 0.0, 0.0, 0.0, 0.0, 0.0, 0.0, 0.0, 0.0, 0.0, 0.0, 0.0, 0.0, 0.0, 0.0, 0.0, 0.0, 0.0, 0.0, 0.0, 0.0, 0.0, 0.0, 0.0, 0.0, 0.0, 0.0, 0.0, 0.0, 0.0, 0.0, 0.0, 0.0, 0.0, 0.0, 0.0, 0.0, 0.0, 0.0, 0.0, 0.0, 0.0, 0.0, 0.0, 0.0, 0.0, 0.0, 0.0, 0.0, 0.0, 0.0, 0.0, 0.0, 0.0, 0.0, 0.0, 0.0, 0.0, 0.0, 0.0, 0.0, 0.0, 0.0, 0.0, 0.0, 0.0, 0.0, 0.0, 0.0, 0.0, 0.0, 0.0, 0.0, 0.0, 0.0, 0.0, 0.0, 0.0, 0.0, 0.0, 0.0, 0.0, 0.0, 0.0, 0.0, 0.0, 0.0, 0.0, 0.0, 0.0, 0.0, 0.0, 0.0, 0.0, 0.0, 0.0, 0.0, 0.0, 0.0, 0.0, 0.0, 0.0, 0.0, 0.0, 0.0, 0.0, 0.0, 0.0, 0.0, 0.0, 0.0, 0.0, 0.0, 0.0, 0.0, 0.0, 0.0, 0.0, 0.0, 0.0, 0.0, 0.0, 0.0, 0.0, 0.0, 0.0, 0.0, 0.0, 0.0, 0.0, 0.0, 0.0, 0.0, 0.0, 0.0, 0.0, 0.0, 0.0, 0.0, 0.0, 0.0, 0.0, 0.0, 0.0, 0.0, 0.0, 0.0, 0.0, 0.0, 0.0, 0.0, 0.0, 0.0, 0.0, 0.0, 0.0, 0.0, 0.0, 0.0, 0.0, 0.0, 0.0, 0.0, 0.0, 0.0, 0.0, 0.0, 0.0, 0.0, 0.0, 0.0, 0.0, 0.0, 0.0, 0.0, 0.0, 0.0, 0.0, 0.0, 0.0, 0.0, 0.0, 0.0, 0.0, 0.0, 0.0, 0.0, 0.0, 0.0, 0.0, 0.0, 0.0, 0.0, 0.0, 0.0, 0.0, 0.0, 0.0, 0.0, 0.0, 0.0, 0.0, 0.0, 0.0, 0.0, 0.0, 0.0, 0.0, 0.0, 0.0, 0.0, 0.0, 0.0, 0.0, 0.0, 0.0, 0.0, 0.0, 0.0, 0.0, 0.0, 0.0, 0.0, 0.0, 0.0, 0.0, 0.0, 0.0, 0.0, 0.0, 0.0, 0.0, 0.0, 0.0, 0.0, 0.0, 0.0, 0.0, 0.0, 0.0, 0.0, 0.0, 0.0, 0.0, 0.0, 0.0, 0.0, 0.0, 0.0, 0.0, 0.0, 0.0, 0.0, 0.0, 0.0, 0.0, 0.0, 0.0, 0.0, 0.0, 0.0, 0.0, 0.0, 0.0, 0.0, 0.0, 0.0, 0.0, 0.0, 0.0, 0.0, 0.0, 0.0, 0.0, 0.0, 0.0, 0.0, 0.0, 0.0, 0.0, 0.0, 0.0, 0.0, 0.0, 0.0, 0.0, 0.0, 0.0, 0.0, 0.0, 0.0, 0.0, 0.0, 0.0, 0.0, 0.0, 0.0, 0.0, 0.0, 0.0, 0.0, 0.0, 0.0, 0.0, 0.0, 0.0, 0.0, 0.0, 0.0, 0.0, 0.0, 0.0, 0.0, 0.0, 0.0, 0.0, 0.0, 0.0, 0.0, 0.0, 0.0, 0.0, 0.0, 0.0, 0.0, 0.0, 0.0, 0.0, 0.0, 0.0, 0.0, 0.0, 0.0, 0.0, 0.0, 0.0, 0.0, 0.0, 0.0, 0.0, 0.0, 0.0, 0.0, 0.0, 0.0, 0.0, 0.0, 0.0, 0.0, 0.0, 0.0, 0.0, 0.0, 0.0, 0.0, 0.0, 0.0, 0.0, 0.0, 0.0, 0.0, 0.0, 0.0, 0.0, 0.0, 0.0, 0.0, 0.0, 0.0, 0.0, 0.0, 0.0, 0.0, 0.0, 0.0, 0.0, 0.0, 0.0, 0.0, 0.0, 0.0, 0.0, 0.0, 0.0, 0.0, 0.0, 0.0, 0.0, 0.0, 0.0, 0.0, 0.0, 0.0, 0.0, 0.0, 0.0, 0.0, 0.0, 0.0, 0.0, 0.0, 0.0, 0.0, 0.0, 0.0, 0.0, 0.0, 0.0, 0.0, 0.0, 0.0, 0.0, 0.0, 0.0, 0.0, 0.0, 0.0, 0.0, 0.0, 0.0, 0.0, 0.0, 0.0, 0.0, 0.0, 0.0, 0.0, 0.0, 0.0, 0.0, 0.0, 0.0, 0.0, 0.0, 0.0, 0.0, 0.0, 0.0, 0.0, 0.0, 0.0, 0.0, 0.0, 0.0, 0.0, 0.0, 0.0, 0.0, 0.0, 0.0, 0.0, 0.0, 0.0, 0.0, 0.0, 0.0, 0.0, 0.0, 0.0, 0.0, 0.0, 0.0, 0.0, 0.0, 0.0, 0.0, 0.0, 0.0, 0.0, 0.0, 0.0, 0.0, 0.0, 0.0, 0.0, 0.0, 0.0, 0.0, 0.0, 0.0, 0.0, 0.0, 0.0, 0.0, 0.0, 0.0, 0.0, 0.0, 0.0, 0.0, 0.0, 0.0, 0.0, 0.0, 0.0, 0.0, 0.0, 0.0, 0.0, 0.0, 0.0, 0.0, 0.0, 0.0, 0.0, 0.0, 0.0, 0.0, 0.0, 0.0, 0.0, 0.0, 0.0, 0.0, 0.0, 0.0, 0.0, 0.0, 0.0, 0.0, 0.0, 0.0, 0.0, 0.0, 0.0, 0.0, 0.0, 0.0, 0.0, 0.0, 0.0, 0.0, 0.0, 0.0, 0.0, 0.0, 0.0, 0.0, 0.0, 0.0, 0.0, 0.0, 0.0, 0.0, 0.0, 0.0, 0.0, 0.0, 0.0, 0.0, 0.0, 0.0, 0.0, 0.0, 0.0, 0.0, 0.0, 0.0, 0.0, 0.0, 0.0, 0.0, 0.0, 0.0, 0.0, 0.0, 0.0, 0.0, 0.0, 0.0, 0.0, 0.0, 0.0, 0.0, 0.0, 0.0, 0.0, 0.0, 0.0, 0.0, 0.0, 0.0, 0.0, 0.0, 0.0, 0.0, 0.0, 0.0, 0.0, 0.0, 0.0, 0.0, 0.0, 0.0, 0.0, 0.0, 0.0, 0.0, 0.0, 0.0, 0.0, 0.0, 0.0, 0.0, 0.0, 0.0, 0.0, 0.0, 0.0, 0.0, 0.0, 0.0, 0.0, 0.0, 0.0, 0.0, 0.0, 0.0, 0.0, 0.0, 0.0, 0.0, 0.0, 0.0, 0.0, 0.0, 0.0, 0.0, 0.0, 0.0, 0.0, 0.0, 0.0, 0.0, 0.0, 0.0, 0.0, 0.0, 0.0, 0.0, 0.0, 0.0, 0.0, 0.0, 0.0, 0.0, 0.0, 0.0, 0.0, 0.0, 0.0, 0.0, 0.0, 0.0, 0.0, 0.0, 0.0, 0.0, 0.0, 0.0, 0.0, 0.0, 0.0, 0.0, 0.0, 0.0, 0.0, 0.0, 0.0, 0.0, 0.0, 0.0, 0.0, 0.0, 0.0, 0.0, 0.0, 0.0, 0.0, 0.0, 0.0, 0.0, 0.0, 0.0, 0.0, 0.0, 0.0, 0.0, 0.0, 0.0, 0.0, 0.0, 0.0, 0.0, 0.0, 0.0, 0.0, 0.0, 0.0, 0.0, 0.0, 0.0, 0.0, 0.0, 0.0, 0.0, 0.0, 0.0, 0.0, 0.0, 0.0, 0.0, 0.0, 0.0, 0.0, 0.0, 0.0, 0.0, 0.0, 0.0, 0.0, 0.0, 0.0, 0.0, 0.0, 0.0, 0.0, 0.0, 0.0, 0.0, 0.0, 0.0, 0.0, 0.0, 0.0, 0.0, 0.0, 0.0, 0.0, 0.0, 0.0, 0.0, 0.0, 0.0, 0.0, 0.0, 0.0, 0.0, 0.0, 0.0, 0.0, 0.0, 0.0, 0.0, 0.0, 0.0, 0.0, 0.0, 0.0, 0.0, 0.0, 0.0, 0.0, 0.0, 0.0, 0.0, 0.0, 0.0, 0.0, 0.0, 0.0, 0.0, 0.0, 0.0, 0.0, 0.0, 0.0, 0.0, 0.0, 0.0, 0.0, 0.0, 0.0, 0.0, 0.0, 0.0, 0.0, 0.0, 0.0, 0.0, 0.0, 0.0, 0.0, 0.0, 0.0, 0.0, 0.0, 0.0, 0.0, 0.0, 0.0, 0.0, 0.0, 0.0, 0.0, 0.0, 0.0, 0.0, 0.0, 0.0, 0.0, 0.0, 0.0, 0.0, 0.0, 0.0, 0.0, 0.0, 0.0, 0.0, 0.0, 0.0, 0.0, 0.0, 0.0, 0.0, 0.0, 0.0, 0.0, 0.0, 0.0, 0.0, 0.0, 0.0, 0.0, 0.0, 0.0, 0.0, 0.0, 0.0, 0.0, 0.0, 0.0, 0.0, 0.0, 0.0, 0.0, 0.0, 0.0, 0.0, 0.0, 0.0, 0.0, 0.0, 0.0, 0.0, 0.0, 0.0, 0.0, 0.0, 0.0, 0.0, 0.0, 0.0, 0.0, 0.0, 0.0, 0.0, 0.0, 0.0, 0.0, 0.0, 0.0, 0.0, 0.0, 0.0, 0.0, 0.0, 0.0, 0.0, 0.0, 0.0, 0.0, 0.0, 0.0, 0.0, 0.0, 0.0, 0.0, 0.0, 0.0, 0.0, 0.0, 0.0, 0.0, 0.0, 0.0, 0.0, 0.0, 0.0, 0.0, 0.0, 0.0, 0.0, 0.0, 0.0, 0.0, 0.0, 0.0, 0.0, 0.0, 0.0, 0.0, 0.0, 0.0, 0.0, 0.0, 0.0, 0.0, 0.0, 0.0, 0.0, 0.0, 0.0, 0.0, 0.0, 0.0, 0.0, 0.0, 0.0, 0.0, 0.0, 0.0, 0.0, 0.0, 0.0, 0.0, 0.0, 0.0, 0.0, 0.0, 0.0, 0.0, 0.0, 0.0, 0.0, 0.0, 0.0, 0.0, 0.0, 0.0, 0.0, 0.0, 0.0, 0.0, 0.0, 0.0, 0.0, 0.0, 0.0, 0.0, 0.0, 0.0, 0.0, 0.0, 0.0, 0.0, 0.0, 0.0, 0.0, 0.0, 0.0, 0.0, 0.0, 0.0, 0.0, 0.0, 0.0, 0.0, 0.0, 0.0, 0.0, 0.0, 0.0, 0.0, 0.0, 0.0, 0.0, 0.0, 0.0, 0.0, 0.0, 0.0, 0.0, 0.0, 0.0, 0.0, 0.0, 0.0, 0.0, 0.0, 0.0, 0.0, 0.0, 0.0, 0.0, 0.0, 0.0, 0.0, 0.0, 0.0, 0.0, 0.0, 0.0, 0.0, 0.0, 0.0, 0.0, 0.0, 0.0, 0.0, 0.0, 0.0, 0.0, 0.0, 0.0, 0.0, 0.0, 0.0, 0.0, 0.0, 0.0, 0.0, 0.0, 0.0, 0.0, 0.0, 0.0, 0.0, 0.0, 0.0, 0.0, 0.0, 0.0, 0.0, 0.0, 0.0, 0.0, 0.0, 0.0, 0.0, 0.0, 0.0, 0.0, 0.0, 0.0, 0.0, 0.0, 0.0, 0.0, 0.0, 0.0, 0.0, 0.0, 0.0, 0.0, 0.0, 0.0, 0.0, 0.0, 0.0, 0.0, 0.0, 0.0, 0.0, 0.0, 0.0, 0.0, 0.0, 0.0, 0.0, 0.0, 0.0, 0.0, 0.0, 0.0, 0.0, 0.0, 0.0, 0.0, 0.0, 0.0, 0.0, 0.0, 0.0, 0.0, 0.0, 0.0, 0.0, 0.0, 0.0, 0.0, 0.0, 0.0, 0.0, 0.0, 0.0, 0.0, 0.0, 0.0, 0.0, 0.0, 0.0, 0.0, 0.0, 0.0, 0.0, 0.0, 0.0, 0.0, 0.0, 0.0, 0.0, 0.0, 0.0, 0.0, 0.0, 0.0, 0.0, 0.0, 0.0, 0.0, 0.0, 0.0, 0.0, 0.0, 0.0, 0.0, 0.0, 0.0, 0.0, 0.0, 0.0, 0.0, 0.0, 0.0, 0.0, 0.0, 0.0, 0.0, 0.0, 0.0, 0.0, 0.0, 0.0, 0.0, 0.0, 0.0, 0.0, 0.0, 0.0, 0.0, 0.0, 0.0, 0.0, 0.0, 0.0, 0.0, 0.0, 0.0, 0.0, 0.0, 0.0, 0.0, 0.0, 0.0, 0.0, 0.0, 0.0, 0.0, 0.0, 0.0, 0.0, 0.0, 0.0, 0.0, 0.0, 0.0, 0.0, 0.0, 0.0, 0.0, 0.0, 0.0, 0.0, 0.0, 0.0, 0.0, 0.0, 0.0, 0.0, 0.0, 0.0, 0.0, 0.0, 0.0, 0.0, 0.0, 0.0, 0.0, 0.0, 0.0, 0.0, 0.0, 0.0, 0.0, 0.0, 0.0, 0.0, 0.0, 0.0, 0.0, 0.0, 0.0, 0.0, 0.0, 0.0, 0.0, 0.0, 0.0, 0.0, 0.0, 0.0, 0.0, 0.0, 0.0, 0.0, 0.0, 0.0, 0.0, 0.0, 0.0, 0.0, 0.0, 0.0, 0.0, 0.0, 0.0, 0.0, 0.0, 0.0, 0.0, 0.0, 0.0, 0.0, 0.0, 0.0, 0.0, 0.0, 0.0, 0.0, 0.0, 0.0, 0.0, 0.0, 0.0, 0.0, 0.0, 0.0, 0.0, 0.0, 0.0, 0.0, 0.0, 0.0, 0.0, 0.0, 0.0, 0.0, 0.0, 0.0, 0.0, 0.0, 0.0, 0.0, 0.0, 0.0, 0.0, 0.0, 0.0, 0.0, 0.0, 0.0, 0.0, 0.0, 0.0, 0.0, 0.0, 0.0, 0.0, 0.0, 0.0, 0.0, 0.0, 0.0, 0.0, 0.0, 0.0, 0.0, 0.0, 0.0, 0.0, 0.0, 0.0, 0.0, 0.0, 0.0, 0.0, 0.0, 0.0, 0.0, 0.0, 0.0, 0.0, 0.0, 0.0, 0.0, 0.0, 0.0, 0.0, 0.0, 0.0, 0.0, 0.0, 0.0, 0.0, 0.0, 0.0, 0.0, 0.0, 0.0, 0.0, 0.0, 0.0, 0.0, 0.0, 0.0, 0.0, 0.0, 0.0, 0.0, 0.0, 0.0, 0.0, 0.0, 0.0, 0.0, 0.0, 0.0, 0.0, 0.0, 0.0, 0.0, 0.0, 0.0, 0.0, 0.0, 0.0, 0.0, 0.0, 0.0, 0.0, 0.0, 0.0, 0.0, 0.0, 0.0, 0.0, 0.0, 0.0, 0.0, 0.0, 0.0, 0.0, 0.0, 0.0, 0.0, 0.0, 0.0, 0.0, 0.0, 0.0, 0.0, 0.0, 0.0, 0.0, 0.0, 0.0, 0.0, 0.0, 0.0, 0.0, 0.0, 0.0, 0.0, 0.0, 0.0, 0.0, 0.0, 0.0, 0.0, 0.0, 0.0, 0.0, 0.0, 0.0, 0.0, 0.0, 0.0, 0.0, 0.0, 0.0, 0.0, 0.0, 0.0, 0.0, 0.0, 0.0, 0.0, 0.0, 0.0, 0.0, 0.0, 0.0, 0.0, 0.0, 0.0, 0.0, 0.0, 0.0, 0.0, 0.0, 0.0, 0.0, 0.0, 0.0, 0.0, 0.0, 0.0, 0.0, 0.0, 0.0, 0.0, 0.0, 0.0, 0.0, 0.0, 0.0, 0.0, 0.0, 0.0, 0.0, 0.0, 0.0, 0.0, 0.0, 0.0, 0.0, 0.0, 0.0, 0.0, 0.0, 0.0, 0.0, 0.0, 0.0, 0.0, 0.0, 0.0, 0.0, 0.0, 0.0, 0.0, 0.0, 0.0, 0.0, 0.0, 0.0, 0.0, 0.0, 0.0, 0.0, 0.0, 0.0, 0.0, 0.0, 0.0, 0.0, 0.0, 0.0, 0.0, 0.0, 0.0, 0.0, 0.0, 0.0, 0.0, 0.0, 0.0, 0.0, 0.0, 0.0, 0.0, 0.0, 0.0, 0.0, 0.0, 0.0, 0.0, 0.0, 0.0, 0.0, 0.0, 0.0, 0.0, 0.0, 0.0, 0.0, 0.0, 0.0, 0.0, 0.0, 0.0, 0.0, 0.0, 0.0, 0.0, 0.0, 0.0, 0.0, 0.0, 0.0, 0.0, 0.0, 0.0, 0.0, 0.0, 0.0, 0.0, 0.0, 0.0, 0.0, 0.0, 0.0, 0.0, 0.0, 0.0, 0.0, 0.0, 0.0, 0.0, 0.0, 0.0, 0.0, 0.0, 0.0, 0.0, 0.0, 0.0, 0.0, 0.0, 0.0, 0.0, 0.0, 0.0, 0.0, 0.0, 0.0, 0.0, 0.0, 0.0, 0.0, 0.0, 0.0, 0.0, 0.0, 0.0, 0.0, 0.0, 0.0, 0.0, 0.0, 0.0, 0.0, 0.0, 0.0, 0.0, 0.0, 0.0, 0.0, 0.0, 0.0, 0.0, 0.0, 0.0, 0.0, 0.0, 0.0, 0.0, 0.0, 0.0, 0.0, 0.0, 0.0, 0.0, 0.0, 0.0, 0.0, 0.0, 0.0, 0.0, 0.0, 0.0, 0.0, 0.0, 0.0, 0.0, 0.0, 0.0, 0.0, 0.0, 0.0, 0.0, 0.0, 0.0, 0.0, 0.0, 0.0, 0.0, 0.0, 0.0, 0.0, 0.0, 0.0, 0.0, 0.0, 0.0, 0.0, 0.0, 0.0, 0.0, 0.0, 0.0, 0.0, 0.0, 0.0, 0.0, 0.0, 0.0, 0.0, 0.0, 0.0, 0.0, 0.0, 0.0, 0.0, 0.0, 0.0, 0.0, 0.0, 0.0, 0.0, 0.0, 0.0, 0.0, 0.0, 0.0, 0.0, 0.0, 0.0, 0.0, 0.0, 0.0, 0.0, 0.0, 0.0, 0.0, 0.0, 0.0, 0.0, 0.0, 0.0, 0.0, 0.0, 0.0, 0.0, 0.0, 0.0, 0.0, 0.0, 0.0, 0.0, 0.0, 0.0, 0.0, 0.0, 0.0, 0.0, 0.0, 0.0, 0.0, 0.0, 0.0, 0.0, 0.0, 0.0, 0.0, 0.0, 0.0, 0.0, 0.0, 0.0, 0.0, 0.0, 0.0, 0.0, 0.0, 0.0, 0.0, 0.0, 0.0, 0.0, 0.0, 0.0, 0.0, 0.0, 0.0, 0.0, 0.0, 0.0, 0.0, 0.0, 0.0, 0.0, 0.0, 0.0, 0.0, 0.0, 0.0, 0.0, 0.0, 0.0, 0.0, 0.0, 0.0, 0.0, 0.0, 0.0, 0.0, 0.0, 0.0, 0.0, 0.0, 0.0, 0.0, 0.0, 0.0, 0.0, 0.0, 0.0, 0.0, 0.0, 0.0, 0.0, 0.0, 0.0, 0.0, 0.0, 0.0, 0.0, 0.0, 0.0, 0.0, 0.0, 0.0, 0.0, 0.0, 0.0, 0.0, 0.0, 0.0, 0.0, 0.0, 0.0, 0.0, 0.0, 0.0, 0.0, 0.0, 0.0, 0.0, 0.0, 0.0, 0.0, 0.0, 0.0, 0.0, 0.0, 0.0, 0.0, 0.0, 0.0, 0.0, 0.0, 0.0, 0.0, 0.0, 0.0, 0.0, 0.0, 0.0, 0.0, 0.0, 0.0, 0.0, 0.0, 0.0, 0.0, 0.0, 0.0, 0.0, 0.0, 0.0, 0.0, 0.0, 0.0, 0.0, 0.0, 0.0, 0.0, 0.0, 0.0, 0.0, 0.0, 0.0, 0.0, 0.0, 0.0, 0.0, 0.0, 0.0, 0.0, 0.0, 0.0, 0.0, 0.0, 0.0, 0.0, 0.0, 0.0, 0.0, 0.0, 0.0, 0.0, 0.0, 0.0, 0.0, 0.0, 0.0, 0.0, 0.0, 0.0, 0.0, 0.0, 0.0, 0.0, 0.0, 0.0, 0.0, 0.0, 0.0, 0.0, 0.0, 0.0, 0.0, 0.0, 0.0, 0.0, 0.0, 0.0, 0.0, 0.0, 0.0, 0.0, 0.0, 0.0, 0.0, 0.0, 0.0, 0.0, 0.0, 0.0, 0.0, 0.0, 0.0, 0.0, 0.0, 0.0, 0.0, 0.0, 0.0, 0.0, 0.0, 0.0, 0.0, 0.0, 0.0, 0.0, 0.0, 0.0, 0.0, 0.0, 0.0, 0.0, 0.0, 0.0, 0.0, 0.0, 0.0, 0.0, 0.0, 0.0, 0.0, 0.0, 0.0, 0.0, 0.0, 0.0, 0.0, 0.0, 0.0, 0.0, 0.0, 0.0, 0.0, 0.0, 0.0, 0.0, 0.0, 0.0, 0.0, 0.0, 0.0, 0.0, 0.0, 0.0, 0.0, 0.0, 0.0, 0.0, 0.0, 0.0, 0.0, 0.0, 0.0, 0.0, 0.0, 0.0, 0.0, 0.0, 0.0, 0.0, 0.0, 0.0, 0.0, 0.0, 0.0, 0.0, 0.0, 0.0, 0.0, 0.0, 0.0, 0.0, 0.0, 0.0, 0.0, 0.0, 0.0, 0.0, 0.0, 0.0, 0.0, 0.0, 0.0, 0.0, 0.0, 0.0, 0.0, 0.0, 0.0, 0.0, 0.0, 0.0, 0.0, 0.0, 0.0, 0.0, 0.0, 0.0, 0.0, 0.0, 0.0, 0.0, 0.0, 0.0, 0.0, 0.0, 0.0, 0.0, 0.0, 0.0, 0.0, 0.0, 0.0, 0.0, 0.0, 0.0, 0.0, 0.0, 0.0, 0.0, 0.0, 0.0, 0.0, 0.0, 0.0, 0.0, 0.0, 0.0, 0.0, 0.0, 0.0, 0.0, 0.0, 0.0, 0.0, 0.0, 0.0, 0.0, 0.0, 0.0, 0.0, 0.0, 0.0, 0.0, 0.0, 0.0, 0.0, 0.0, 0.0, 0.0, 0.0, 0.0, 0.0, 0.0, 0.0, 0.0, 0.0, 0.0, 0.0, 0.0, 0.0, 0.0, 0.0, 0.0, 0.0, 0.0, 0.0, 0.0, 0.0, 0.0, 0.0, 0.0, 0.0, 0.0, 0.0, 0.0, 0.0, 0.0, 0.0, 0.0, 0.0, 0.0, 0.0, 0.0, 0.0, 0.0, 0.0, 0.0, 0.0, 0.0, 0.0, 0.0, 0.0, 0.0, 0.0, 0.0, 0.0, 0.0, 0.0, 0.0, 0.0, 0.0, 0.0, 0.0, 0.0, 0.0, 0.0, 0.0, 0.0, 0.0, 0.0, 0.0, 0.0, 0.0, 0.0, 0.0, 0.0, 0.0, 0.0, 0.0, 0.0, 0.0, 0.0, 0.0])
me_circle.materials.append(mat_material_001)
me_circle.update()
me_circle_001 = bpy.data.meshes.new('Circle.001')
me_circle_001.from_pydata([(0.0, 2.0, 1.0), (-0.1951, 1.981, 1.0), (-0.3827, 1.924, 1.0), (-0.5556, 1.831, 1.0), (-0.7071, 1.707, 1.0), (-0.8315, 1.556, 1.0), (-0.9239, 1.383, 1.0), (-0.9808, 1.195, 1.0), (-1.0, 1.0, 1.0), (-0.9808, 0.8049, 1.0), (-0.9239, 0.6173, 1.0), (-0.8315, 0.4444, 1.0), (-0.7071, 0.2929, 1.0), (-0.5556, 0.1685, 1.0), (-0.3827, 0.07612, 1.0), (-0.1951, 0.01921, 1.0), (0.0, 0.0, 1.0), (0.1951, 0.01921, 1.0), (0.3827, 0.07612, 1.0), (0.5556, 0.1685, 1.0), (0.7071, 0.2929, 1.0), (0.8315, 0.4444, 1.0), (0.9239, 0.6173, 1.0), (0.9808, 0.8049, 1.0), (1.0, 1.0, 1.0), (0.9808, 1.195, 1.0), (0.9239, 1.383, 1.0), (0.8315, 1.556, 1.0), (0.7071, 1.707, 1.0), (0.5556, 1.831, 1.0), (0.3827, 1.924, 1.0), (0.1951, 1.981, 1.0), (0.0, 2.0, 3.843), (-0.1951, 1.981, 3.843), (-0.3827, 1.924, 3.843), (-0.5556, 1.831, 3.843), (-0.7071, 1.707, 3.843), (-0.8315, 1.556, 3.843), (-0.9239, 1.383, 3.843), (-0.9808, 1.195, 3.843), (-1.0, 1.0, 3.843), (-0.9808, 0.8049, 3.843), (-0.9239, 0.6173, 3.843), (-0.8315, 0.4444, 3.843), (-0.7071, 0.2929, 3.843), (-0.5556, 0.1685, 3.843), (-0.3827, 0.07612, 3.843), (-0.1951, 0.01921, 3.843), (0.0, 0.0, 3.843), (0.1951, 0.01921, 3.843), (0.3827, 0.07612, 3.843), (0.5556, 0.1685, 3.843), (0.7071, 0.2929, 3.843), (0.8315, 0.4444, 3.843), (0.9239, 0.6173, 3.843), (0.9808, 0.8049, 3.843), (1.0, 1.0, 3.843), (0.9808, 1.195, 3.843), (0.9239, 1.383, 3.843), (0.8315, 1.556, 3.843), (0.7071, 1.707, 3.843), (0.5556, 1.831, 3.843), (0.3827, 1.924, 3.843), (0.1951, 1.981, 3.843), (-4.053e-09, 1.665, 1.0), (-0.1298, 1.652, 1.0), (-0.2546, 1.615, 1.0), (-0.3696, 1.553, 1.0), (-0.4704, 1.47, 1.0), (-0.5531, 1.37, 1.0), (-0.6146, 1.255, 1.0), (-0.6524, 1.13, 1.0), (-0.6652, 1.0, 1.0), (-0.6524, 0.8702, 1.0), (-0.6146, 0.7454, 1.0), (-0.5531, 0.6304, 1.0), (-0.4704, 0.5296, 1.0), (-0.3696, 0.4469, 1.0), (-0.2546, 0.3854, 1.0), (-0.1298, 0.3476, 1.0), (-4.053e-09, 0.3348, 1.0), (0.1298, 0.3476, 1.0), (0.2546, 0.3854, 1.0), (0.3696, 0.4469, 1.0), (0.4704, 0.5296, 1.0), (0.5531, 0.6304, 1.0), (0.6146, 0.7454, 1.0), (0.6524, 0.8702, 1.0), (0.6652, 1.0, 1.0), (0.6524, 1.13, 1.0), (0.6146, 1.255, 1.0), (0.5531, 1.37, 1.0), (0.4704, 1.47, 1.0), (0.3696, 1.553, 1.0), (0.2546, 1.615, 1.0), (0.1298, 1.652, 1.0), (-6.272e-10, 1.417, 1.0), (-0.08132, 1.409, 1.0), (-0.1595, 1.385, 1.0), (-0.2316, 1.347, 1.0), (-0.2947, 1.295, 1.0), (-0.3466, 1.232, 1.0), (-0.3851, 1.16, 1.0), (-0.4088, 1.081, 1.0), (-0.4168, 1.0, 1.0), (-0.4088, 0.9187, 1.0), (-0.3851, 0.8405, 1.0), (-0.3466, 0.7684, 1.0), (-0.2947, 0.7053, 1.0), (-0.2316, 0.6534, 1.0), (-0.1595, 0.6149, 1.0), (-0.08132, 0.5912, 1.0), (-6.272e-10, 0.5832, 1.0), (0.08132, 0.5912, 1.0), (0.1595, 0.6149, 1.0), (0.2316, 0.6534, 1.0), (0.2947, 0.7053, 1.0), (0.3466, 0.7684, 1.0), (0.3851, 0.8405, 1.0), (0.4088, 0.9187, 1.0), (0.4168, 1.0, 1.0), (0.4088, 1.081, 1.0), (0.3851, 1.16, 1.0), (0.3466, 1.232, 1.0), (0.2947, 1.295, 1.0), (0.2316, 1.347, 1.0), (0.1595, 1.385, 1.0), (0.08132, 1.409, 1.0), (-1.766e-09, 1.198, 1.0), (-0.03858, 1.194, 1.0), (-0.07568, 1.183, 1.0), (-0.1099, 1.164, 1.0), (-0.1398, 1.14, 1.0), (-0.1644, 1.11, 1.0), (-0.1827, 1.076, 1.0), (-0.194, 1.039, 1.0), (-0.1978, 1.0, 1.0), (-0.194, 0.9614, 1.0), (-0.1827, 0.9243, 1.0), (-0.1644, 0.8901, 1.0), (-0.1398, 0.8602, 1.0), (-0.1099, 0.8356, 1.0), (-0.07568, 0.8173, 1.0), (-0.03858, 0.806, 1.0), (-1.766e-09, 0.8022, 1.0), (0.03858, 0.806, 1.0), (0.07568, 0.8173, 1.0), (0.1099, 0.8356, 1.0), (0.1398, 0.8602, 1.0), (0.1644, 0.8901, 1.0), (0.1827, 0.9243, 1.0), (0.194, 0.9614, 1.0), (0.1978, 1.0, 1.0), (0.194, 1.039, 1.0), (0.1827, 1.076, 1.0), (0.1644, 1.11, 1.0), (0.1398, 1.14, 1.0), (0.1099, 1.164, 1.0), (0.07568, 1.183, 1.0), (0.03858, 1.194, 1.0), (0.0, 2.364, 0.6572), (-0.2661, 2.338, 0.6572), (-0.522, 2.26, 0.6572), (-0.7578, 2.134, 0.6572), (-0.9645, 1.964, 0.6572), (-1.134, 1.758, 0.6572), (-1.26, 1.522, 0.6572), (-1.338, 1.266, 0.6572), (-1.364, 1.0, 0.6572), (-1.338, 0.7339, 0.6572), (-1.26, 0.478, 0.6572), (-1.134, 0.2422, 0.6572), (-0.9645, 0.03555, 0.6572), (-0.7578, -0.1341, 0.6572), (-0.522, -0.2601, 0.6572), (-0.2661, -0.3377, 0.6572), (0.0, -0.3639, 0.6572), (0.2661, -0.3377, 0.6572), (0.522, -0.2601, 0.6572), (0.7578, -0.1341, 0.6572), (0.9645, 0.03555, 0.6572), (1.134, 0.2422, 0.6572), (1.26, 0.478, 0.6572), (1.338, 0.7339, 0.6572), (1.364, 1.0, 0.6572), (1.338, 1.266, 0.6572), (1.26, 1.522, 0.6572), (1.134, 1.758, 0.6572), (0.9645, 1.964, 0.6572), (0.7578, 2.134, 0.6572), (0.522, 2.26, 0.6572), (0.2661, 2.338, 0.6572), (0.0, 2.5, 3.843), (-0.2926, 2.471, 3.843), (-0.574, 2.386, 3.843), (-0.8334, 2.247, 3.843), (-1.061, 2.061, 3.843), (-1.247, 1.833, 3.843), (-1.386, 1.574, 3.843), (-1.471, 1.293, 3.843), (-1.5, 1.0, 3.843), (-1.471, 0.7074, 3.843), (-1.386, 0.426, 3.843), (-1.247, 0.1666, 3.843), (-1.061, -0.06066, 3.843), (-0.8334, -0.2472, 3.843), (-0.574, -0.3858, 3.843), (-0.2926, -0.4712, 3.843), (0.0, -0.5, 3.843), (0.2926, -0.4712, 3.843), (0.574, -0.3858, 3.843), (0.8334, -0.2472, 3.843), (1.061, -0.06066, 3.843), (1.247, 0.1666, 3.843), (1.386, 0.426, 3.843), (1.471, 0.7074, 3.843), (1.5, 1.0, 3.843), (1.471, 1.293, 3.843), (1.386, 1.574, 3.843), (1.247, 1.833, 3.843), (1.061, 2.061, 3.843), (0.8334, 2.247, 3.843), (0.574, 2.386, 3.843), (0.2926, 2.471, 3.843), (-4.053e-09, 1.665, 0.5), (-0.1298, 1.652, 0.5), (-0.2546, 1.615, 0.5), (-0.3696, 1.553, 0.5), (-0.4704, 1.47, 0.5), (-0.5531, 1.37, 0.5), (-0.6146, 1.255, 0.5), (-0.6524, 1.13, 0.5), (-0.6652, 1.0, 0.5), (-0.6524, 0.8702, 0.5), (-0.6146, 0.7454, 0.5), (-0.5531, 0.6304, 0.5), (-0.4704, 0.5296, 0.5), (-0.3696, 0.4469, 0.5), (-0.2546, 0.3854, 0.5), (-0.1298, 0.3476, 0.5), (-4.053e-09, 0.3348, 0.5), (0.1298, 0.3476, 0.5), (0.2546, 0.3854, 0.5), (0.3696, 0.4469, 0.5), (0.4704, 0.5296, 0.5), (0.5531, 0.6304, 0.5), (0.6146, 0.7454, 0.5), (0.6524, 0.8702, 0.5), (0.6652, 1.0, 0.5), (0.6524, 1.13, 0.5), (0.6146, 1.255, 0.5), (0.5531, 1.37, 0.5), (0.4704, 1.47, 0.5), (0.3696, 1.553, 0.5), (0.2546, 1.615, 0.5), (0.1298, 1.652, 0.5), (-6.272e-10, 1.417, 0.5), (-0.08132, 1.409, 0.5), (-0.1595, 1.385, 0.5), (-0.2316, 1.347, 0.5), (-0.2947, 1.295, 0.5), (-0.3466, 1.232, 0.5), (-0.3851, 1.16, 0.5), (-0.4088, 1.081, 0.5), (-0.4168, 1.0, 0.5), (-0.4088, 0.9187, 0.5), (-0.3851, 0.8405, 0.5), (-0.3466, 0.7684, 0.5), (-0.2947, 0.7053, 0.5), (-0.2316, 0.6534, 0.5), (-0.1595, 0.6149, 0.5), (-0.08132, 0.5912, 0.5), (-6.272e-10, 0.5832, 0.5), (0.08132, 0.5912, 0.5), (0.1595, 0.6149, 0.5), (0.2316, 0.6534, 0.5), (0.2947, 0.7053, 0.5), (0.3466, 0.7684, 0.5), (0.3851, 0.8405, 0.5), (0.4088, 0.9187, 0.5), (0.4168, 1.0, 0.5), (0.4088, 1.081, 0.5), (0.3851, 1.16, 0.5), (0.3466, 1.232, 0.5), (0.2947, 1.295, 0.5), (0.2316, 1.347, 0.5), (0.1595, 1.385, 0.5), (0.08132, 1.409, 0.5), (-1.766e-09, 1.198, 0.5), (-0.03858, 1.194, 0.5), (-0.07568, 1.183, 0.5), (-0.1099, 1.164, 0.5), (-0.1398, 1.14, 0.5), (-0.1644, 1.11, 0.5), (-0.1827, 1.076, 0.5), (-0.194, 1.039, 0.5), (-0.1978, 1.0, 0.5), (-0.194, 0.9614, 0.5), (-0.1827, 0.9243, 0.5), (-0.1644, 0.8901, 0.5), (-0.1398, 0.8602, 0.5), (-0.1099, 0.8356, 0.5), (-0.07568, 0.8173, 0.5), (-0.03858, 0.806, 0.5), (-1.766e-09, 0.8022, 0.5), (0.03858, 0.806, 0.5), (0.07568, 0.8173, 0.5), (0.1099, 0.8356, 0.5), (0.1398, 0.8602, 0.5), (0.1644, 0.8901, 0.5), (0.1827, 0.9243, 0.5), (0.194, 0.9614, 0.5), (0.1978, 1.0, 0.5), (0.194, 1.039, 0.5), (0.1827, 1.076, 0.5), (0.1644, 1.11, 0.5), (0.1398, 1.14, 0.5), (0.1099, 1.164, 0.5), (0.07568, 1.183, 0.5), (0.03858, 1.194, 0.5), (0.2876, 2.446, 3.331), (0.0, 2.474, 3.331), (0.5642, -0.3622, 3.331), (0.8191, -0.2259, 3.331), (-1.226, 1.819, 3.331), (-1.362, 1.564, 3.331), (1.043, -0.04255, 3.331), (-1.446, 1.288, 3.331), (1.226, 0.1809, 3.331), (-1.474, 1.0, 3.331), (1.362, 0.4358, 3.331), (-1.446, 0.7124, 3.331), (1.446, 0.7124, 3.331), (-1.362, 0.4358, 3.331), (1.474, 1.0, 3.331), (-1.226, 0.1809, 3.331), (1.446, 1.288, 3.331), (-1.043, -0.04255, 3.331), (1.362, 1.564, 3.331), (-0.8191, -0.2259, 3.331), (1.226, 1.819, 3.331), (-0.5642, -0.3622, 3.331), (-0.2876, 2.446, 3.331), (1.043, 2.043, 3.331), (-0.2876, -0.4461, 3.331), (-0.5642, 2.362, 3.331), (0.8191, 2.226, 3.331), (0.0, -0.4744, 3.331), (-0.8191, 2.226, 3.331), (0.5642, 2.362, 3.331), (0.2876, -0.4461, 3.331), (-1.043, 2.043, 3.331), (0.0, 2.384, 1.143), (0.7689, -0.1508, 1.143), (-1.279, 1.53, 1.143), (0.9786, 0.02136, 1.143), (-1.357, 1.27, 1.143), (1.151, 0.2311, 1.143), (-1.384, 1.0, 1.143), (1.279, 0.4704, 1.143), (-1.357, 0.73, 1.143), (1.357, 0.73, 1.143), (-1.279, 0.4704, 1.143), (1.384, 1.0, 1.143), (-1.151, 0.2311, 1.143), (1.357, 1.27, 1.143), (-0.9786, 0.02136, 1.143), (1.279, 1.53, 1.143), (-0.7689, -0.1508, 1.143), (1.151, 1.769, 1.143), (-0.5296, -0.2787, 1.143), (-0.27, 2.357, 1.143), (0.9786, 1.979, 1.143), (-0.27, -0.3574, 1.143), (-0.5296, 2.279, 1.143), (0.7689, 2.151, 1.143), (0.0, -0.384, 1.143), (-0.7689, 2.151, 1.143), (0.5296, 2.279, 1.143), (0.27, -0.3574, 1.143), (-0.9786, 1.979, 1.143), (0.27, 2.357, 1.143), (0.5296, -0.2787, 1.143), (-1.151, 1.769, 1.143), (0.27, 3.726, 1.143), (0.2876, 3.815, 3.331), (-0.2876, 3.815, 3.331), (0.0, 3.843, 3.331), (0.0, 3.753, 1.143), (-0.27, 3.726, 1.143), (0.27, 2.467, 1.322), (0.2876, 2.529, 3.152), (-0.2876, 2.529, 3.152), (-0.27, 2.467, 1.322), (0.27, 3.425, 1.322), (0.2876, 3.488, 3.152), (-0.2876, 3.488, 3.152), (-0.27, 3.425, 1.322), (0.2894, 2.455, 3.51), (0.5676, -0.3704, 3.51), (-1.233, 1.824, 3.51), (0.0, 2.483, 3.51), (0.8241, -0.2334, 3.51), (-1.37, 1.568, 3.51), (1.049, -0.04888, 3.51), (-1.455, 1.289, 3.51), (1.233, 0.1759, 3.51), (-1.483, 1.0, 3.51), (1.37, 0.4324, 3.51), (-1.455, 0.7106, 3.51), (1.455, 0.7106, 3.51), (-1.37, 0.4324, 3.51), (1.483, 1.0, 3.51), (-1.233, 0.1759, 3.51), (1.455, 1.289, 3.51), (-1.049, -0.04888, 3.51), (1.37, 1.568, 3.51), (-0.8241, -0.2334, 3.51), (1.233, 1.824, 3.51), (-0.5676, -0.3704, 3.51), (-0.2894, 2.455, 3.51), (1.049, 2.049, 3.51), (-0.2894, -0.4548, 3.51), (-0.5676, 2.37, 3.51), (0.8241, 2.233, 3.51), (0.0, -0.4833, 3.51), (-0.8241, 2.233, 3.51), (0.5676, 2.37, 3.51), (0.2894, -0.4548, 3.51), (-1.049, 2.049, 3.51)], [], [(0, 31, 63, 32), (19, 18, 50, 51), (6, 5, 37, 38), (20, 19, 51, 52), (7, 6, 38, 39), (21, 20, 52, 53), (8, 7, 39, 40), (22, 21, 53, 54), (9, 8, 40, 41), (23, 22, 54, 55), (10, 9, 41, 42), (24, 23, 55, 56), (11, 10, 42, 43), (25, 24, 56, 57), (12, 11, 43, 44), (26, 25, 57, 58), (13, 12, 44, 45), (27, 26, 58, 59), (14, 13, 45, 46), (1, 0, 32, 33), (28, 27, 59, 60), (15, 14, 46, 47), (2, 1, 33, 34), (29, 28, 60, 61), (16, 15, 47, 48), (3, 2, 34, 35), (30, 29, 61, 62), (17, 16, 48, 49), (4, 3, 35, 36), (31, 30, 62, 63), (18, 17, 49, 50), (5, 4, 36, 37), (31, 0, 64, 95), (18, 19, 83, 82), (5, 6, 70, 69), (19, 20, 84, 83), (6, 7, 71, 70), (20, 21, 85, 84), (7, 8, 72, 71), (21, 22, 86, 85), (8, 9, 73, 72), (22, 23, 87, 86), (9, 10, 74, 73), (23, 24, 88, 87), (10, 11, 75, 74), (24, 25, 89, 88), (11, 12, 76, 75), (25, 26, 90, 89), (12, 13, 77, 76), (26, 27, 91, 90), (13, 14, 78, 77), (0, 1, 65, 64), (27, 28, 92, 91), (14, 15, 79, 78), (1, 2, 66, 65), (28, 29, 93, 92), (15, 16, 80, 79), (2, 3, 67, 66), (29, 30, 94, 93), (16, 17, 81, 80), (3, 4, 68, 67), (30, 31, 95, 94), (17, 18, 82, 81), (4, 5, 69, 68), (66, 67, 99, 98), (93, 94, 126, 125), (80, 81, 113, 112), (67, 68, 100, 99), (94, 95, 127, 126), (81, 82, 114, 113), (68, 69, 101, 100), (95, 64, 96, 127), (82, 83, 115, 114), (69, 70, 102, 101), (83, 84, 116, 115), (70, 71, 103, 102), (84, 85, 117, 116), (71, 72, 104, 103), (85, 86, 118, 117), (72, 73, 105, 104), (86, 87, 119, 118), (73, 74, 106, 105), (87, 88, 120, 119), (74, 75, 107, 106), (88, 89, 121, 120), (75, 76, 108, 107), (89, 90, 122, 121), (76, 77, 109, 108), (90, 91, 123, 122), (77, 78, 110, 109), (64, 65, 97, 96), (91, 92, 124, 123), (78, 79, 111, 110), (65, 66, 98, 97), (92, 93, 125, 124), (79, 80, 112, 111), (101, 102, 134, 133), (115, 116, 148, 147), (102, 103, 135, 134), (116, 117, 149, 148), (103, 104, 136, 135), (117, 118, 150, 149), (104, 105, 137, 136), (118, 119, 151, 150), (105, 106, 138, 137), (119, 120, 152, 151), (106, 107, 139, 138), (120, 121, 153, 152), (107, 108, 140, 139), (121, 122, 154, 153), (108, 109, 141, 140), (122, 123, 155, 154), (109, 110, 142, 141), (96, 97, 129, 128), (123, 124, 156, 155), (110, 111, 143, 142), (97, 98, 130, 129), (124, 125, 157, 156), (111, 112, 144, 143), (98, 99, 131, 130), (125, 126, 158, 157), (112, 113, 145, 144), (99, 100, 132, 131), (126, 127, 159, 158), (113, 114, 146, 145), (100, 101, 133, 132), (127, 96, 128, 159), (114, 115, 147, 146), (129, 130, 131, 132, 133, 134, 135, 136, 137, 138, 139, 140, 141, 142, 143, 144, 145, 146, 147, 148, 149, 150, 151, 152, 153, 154, 155, 156, 157, 158, 159, 128), (401, 192, 223, 398), (402, 211, 210, 399), (403, 198, 197, 400), (404, 212, 211, 402), (405, 199, 198, 403), (406, 213, 212, 404), (407, 200, 199, 405), (408, 214, 213, 406), (409, 201, 200, 407), (410, 215, 214, 408), (411, 202, 201, 409), (412, 216, 215, 410), (413, 203, 202, 411), (414, 217, 216, 412), (415, 204, 203, 413), (416, 218, 217, 414), (417, 205, 204, 415), (418, 219, 218, 416), (419, 206, 205, 417), (420, 193, 192, 401), (421, 220, 219, 418), (422, 207, 206, 419), (423, 194, 193, 420), (424, 221, 220, 421), (425, 208, 207, 422), (426, 195, 194, 423), (427, 222, 221, 424), (428, 209, 208, 425), (429, 196, 195, 426), (398, 223, 222, 427), (399, 210, 209, 428), (400, 197, 196, 429), (191, 255, 224, 160), (178, 242, 243, 179), (165, 229, 230, 166), (179, 243, 244, 180), (166, 230, 231, 167), (180, 244, 245, 181), (167, 231, 232, 168), (181, 245, 246, 182), (168, 232, 233, 169), (182, 246, 247, 183), (169, 233, 234, 170), (183, 247, 248, 184), (170, 234, 235, 171), (184, 248, 249, 185), (171, 235, 236, 172), (185, 249, 250, 186), (172, 236, 237, 173), (186, 250, 251, 187), (173, 237, 238, 174), (160, 224, 225, 161), (187, 251, 252, 188), (174, 238, 239, 175), (161, 225, 226, 162), (188, 252, 253, 189), (175, 239, 240, 176), (162, 226, 227, 163), (189, 253, 254, 190), (176, 240, 241, 177), (163, 227, 228, 164), (190, 254, 255, 191), (177, 241, 242, 178), (164, 228, 229, 165), (226, 258, 259, 227), (253, 285, 286, 254), (240, 272, 273, 241), (227, 259, 260, 228), (254, 286, 287, 255), (241, 273, 274, 242), (228, 260, 261, 229), (255, 287, 256, 224), (242, 274, 275, 243), (229, 261, 262, 230), (243, 275, 276, 244), (230, 262, 263, 231), (244, 276, 277, 245), (231, 263, 264, 232), (245, 277, 278, 246), (232, 264, 265, 233), (246, 278, 279, 247), (233, 265, 266, 234), (247, 279, 280, 248), (234, 266, 267, 235), (248, 280, 281, 249), (235, 267, 268, 236), (249, 281, 282, 250), (236, 268, 269, 237), (250, 282, 283, 251), (237, 269, 270, 238), (224, 256, 257, 225), (251, 283, 284, 252), (238, 270, 271, 239), (225, 257, 258, 226), (252, 284, 285, 253), (239, 271, 272, 240), (261, 293, 294, 262), (275, 307, 308, 276), (262, 294, 295, 263), (276, 308, 309, 277), (263, 295, 296, 264), (277, 309, 310, 278), (264, 296, 297, 265), (278, 310, 311, 279), (265, 297, 298, 266), (279, 311, 312, 280), (266, 298, 299, 267), (280, 312, 313, 281), (267, 299, 300, 268), (281, 313, 314, 282), (268, 300, 301, 269), (282, 314, 315, 283), (269, 301, 302, 270), (256, 288, 289, 257), (283, 315, 316, 284), (270, 302, 303, 271), (257, 289, 290, 258), (284, 316, 317, 285), (271, 303, 304, 272), (258, 290, 291, 259), (285, 317, 318, 286), (272, 304, 305, 273), (259, 291, 292, 260), (286, 318, 319, 287), (273, 305, 306, 274), (260, 292, 293, 261), (287, 319, 288, 256), (274, 306, 307, 275), (289, 288, 319, 318, 317, 316, 315, 314, 313, 312, 311, 310, 309, 308, 307, 306, 305, 304, 303, 302, 301, 300, 299, 298, 297, 296, 295, 294, 293, 292, 291, 290), (33, 32, 192, 193), (34, 33, 193, 194), (35, 34, 194, 195), (36, 35, 195, 196), (37, 36, 196, 197), (38, 37, 197, 198), (39, 38, 198, 199), (40, 39, 199, 200), (41, 40, 200, 201), (42, 41, 201, 202), (43, 42, 202, 203), (44, 43, 203, 204), (45, 44, 204, 205), (46, 45, 205, 206), (47, 46, 206, 207), (48, 47, 207, 208), (49, 48, 208, 209), (50, 49, 209, 210), (51, 50, 210, 211), (52, 51, 211, 212), (53, 52, 212, 213), (54, 53, 213, 214), (55, 54, 214, 215), (56, 55, 215, 216), (57, 56, 216, 217), (58, 57, 217, 218), (59, 58, 218, 219), (60, 59, 219, 220), (61, 60, 220, 221), (62, 61, 221, 222), (63, 62, 222, 223), (32, 63, 223, 192), (383, 324, 351, 380), (382, 322, 350, 379), (381, 320, 349, 378), (380, 351, 348, 377), (379, 350, 347, 376), (378, 349, 346, 375), (377, 348, 345, 374), (376, 347, 344, 373), (375, 346, 343, 372), (374, 345, 342, 371), (373, 344, 341, 370), (372, 343, 340, 369), (321, 320, 385, 387), (370, 341, 339, 368), (369, 340, 338, 367), (368, 339, 337, 366), (367, 338, 336, 365), (366, 337, 335, 364), (365, 336, 334, 363), (364, 335, 333, 362), (363, 334, 332, 361), (362, 333, 331, 360), (361, 332, 330, 359), (360, 331, 329, 358), (359, 330, 328, 357), (358, 329, 327, 356), (357, 328, 326, 355), (356, 327, 325, 354), (355, 326, 323, 353), (354, 325, 324, 383), (353, 323, 322, 382), (381, 352, 388, 384), (160, 352, 381, 191), (179, 353, 382, 178), (166, 354, 383, 165), (180, 355, 353, 179), (167, 356, 354, 166), (181, 357, 355, 180), (168, 358, 356, 167), (182, 359, 357, 181), (169, 360, 358, 168), (183, 361, 359, 182), (170, 362, 360, 169), (184, 363, 361, 183), (171, 364, 362, 170), (185, 365, 363, 184), (172, 366, 364, 171), (186, 367, 365, 185), (173, 368, 366, 172), (187, 369, 367, 186), (174, 370, 368, 173), (161, 371, 352, 160), (188, 372, 369, 187), (175, 373, 370, 174), (162, 374, 371, 161), (189, 375, 372, 188), (176, 376, 373, 175), (163, 377, 374, 162), (190, 378, 375, 189), (177, 379, 376, 176), (164, 380, 377, 163), (191, 381, 378, 190), (178, 382, 379, 177), (165, 383, 380, 164), (389, 386, 387, 388), (388, 387, 385, 384), (384, 385, 395, 394), (389, 371, 393, 397), (342, 321, 387, 386), (352, 371, 389, 388), (396, 397, 394, 395), (392, 396, 395, 391), (381, 384, 394, 390), (342, 386, 396, 392), (371, 342, 392, 393), (385, 320, 391, 395), (320, 381, 390, 391), (386, 389, 397, 396), (397, 393, 390, 394), (393, 392, 391, 390), (324, 400, 429, 351), (322, 399, 428, 350), (320, 398, 427, 349), (351, 429, 426, 348), (350, 428, 425, 347), (349, 427, 424, 346), (348, 426, 423, 345), (347, 425, 422, 344), (346, 424, 421, 343), (345, 423, 420, 342), (344, 422, 419, 341), (343, 421, 418, 340), (342, 420, 401, 321), (341, 419, 417, 339), (340, 418, 416, 338), (339, 417, 415, 337), (338, 416, 414, 336), (337, 415, 413, 335), (336, 414, 412, 334), (335, 413, 411, 333), (334, 412, 410, 332), (333, 411, 409, 331), (332, 410, 408, 330), (331, 409, 407, 329), (330, 408, 406, 328), (329, 407, 405, 327), (328, 406, 404, 326), (327, 405, 403, 325), (326, 404, 402, 323), (325, 403, 400, 324), (323, 402, 399, 322), (321, 401, 398, 320)])
me_circle_001.polygons.foreach_set('use_smooth', [True] * 402)
_uv = me_circle_001.uv_layers.new(name='UVMap')
_uv.uv.foreach_set('vector', [0.0, 0.0, 0.0, 0.0, 0.0, 0.0, 0.0, 0.0, 0.0, 0.0, 0.0, 0.0, 0.0, 0.0, 0.0, 0.0, 0.0, 0.0, 0.0, 0.0, 0.0, 0.0, 0.0, 0.0, 0.0, 0.0, 0.0, 0.0, 0.0, 0.0, 0.0, 0.0, 0.0, 0.0, 0.0, 0.0, 0.0, 0.0, 0.0, 0.0, 0.0, 0.0, 0.0, 0.0, 0.0, 0.0, 0.0, 0.0, 0.0, 0.0, 0.0, 0.0, 0.0, 0.0, 0.0, 0.0, 0.0, 0.0, 0.0, 0.0, 0.0, 0.0, 0.0, 0.0, 0.0, 0.0, 0.0, 0.0, 0.0, 0.0, 0.0, 0.0, 0.0, 0.0, 0.0, 0.0, 0.0, 0.0, 0.0, 0.0, 0.0, 0.0, 0.0, 0.0, 0.0, 0.0, 0.0, 0.0, 0.0, 0.0, 0.0, 0.0, 0.0, 0.0, 0.0, 0.0, 0.0, 0.0, 0.0, 0.0, 0.0, 0.0, 0.0, 0.0, 0.0, 0.0, 0.0, 0.0, 0.0, 0.0, 0.0, 0.0, 0.0, 0.0, 0.0, 0.0, 0.0, 0.0, 0.0, 0.0, 0.0, 0.0, 0.0, 0.0, 0.0, 0.0, 0.0, 0.0, 0.0, 0.0, 0.0, 0.0, 0.0, 0.0, 0.0, 0.0, 0.0, 0.0, 0.0, 0.0, 0.0, 0.0, 0.0, 0.0, 0.0, 0.0, 0.0, 0.0, 0.0, 0.0, 0.0, 0.0, 0.0, 0.0, 0.0, 0.0, 0.0, 0.0, 0.0, 0.0, 0.0, 0.0, 0.0, 0.0, 0.0, 0.0, 0.0, 0.0, 0.0, 0.0, 0.0, 0.0, 0.0, 0.0, 0.0, 0.0, 0.0, 0.0, 0.0, 0.0, 0.0, 0.0, 0.0, 0.0, 0.0, 0.0, 0.0, 0.0, 0.0, 0.0, 0.0, 0.0, 0.0, 0.0, 0.0, 0.0, 0.0, 0.0, 0.0, 0.0, 0.0, 0.0, 0.0, 0.0, 0.0, 0.0, 0.0, 0.0, 0.0, 0.0, 0.0, 0.0, 0.0, 0.0, 0.0, 0.0, 0.0, 0.0, 0.0, 0.0, 0.0, 0.0, 0.0, 0.0, 0.0, 0.0, 0.0, 0.0, 0.0, 0.0, 0.0, 0.0, 0.0, 0.0, 0.0, 0.0, 0.0, 0.0, 0.0, 0.0, 0.0, 0.0, 0.0, 0.0, 0.0, 0.0, 0.0, 0.0, 0.0, 0.0, 0.0, 0.0, 0.0, 0.0, 0.0, 0.0, 0.0, 0.0, 0.0, 0.0, 0.0, 0.0, 0.0, 0.0, 0.0, 0.0, 0.0, 0.0, 0.0, 0.0, 0.0, 0.0, 0.0, 0.0, 0.0, 0.0, 0.0, 0.0, 0.0, 0.0, 0.0, 0.0, 0.0, 0.0, 0.0, 0.0, 0.0, 0.0, 0.0, 0.0, 0.0, 0.0, 0.0, 0.0, 0.0, 0.0, 0.0, 0.0, 0.0, 0.0, 0.0, 0.0, 0.0, 0.0, 0.0, 0.0, 0.0, 0.0, 0.0, 0.0, 0.0, 0.0, 0.0, 0.0, 0.0, 0.0, 0.0, 0.0, 0.0, 0.0, 0.0, 0.0, 0.0, 0.0, 0.0, 0.0, 0.0, 0.0, 0.0, 0.0, 0.0, 0.0, 0.0, 0.0, 0.0, 0.0, 0.0, 0.0, 0.0, 0.0, 0.0, 0.0, 0.0, 0.0, 0.0, 0.0, 0.0, 0.0, 0.0, 0.0, 0.0, 0.0, 0.0, 0.0, 0.0, 0.0, 0.0, 0.0, 0.0, 0.0, 0.0, 0.0, 0.0, 0.0, 0.0, 0.0, 0.0, 0.0, 0.0, 0.0, 0.0, 0.0, 0.0, 0.0, 0.0, 0.0, 0.0, 0.0, 0.0, 0.0, 0.0, 0.0, 0.0, 0.0, 0.0, 0.0, 0.0, 0.0, 0.0, 0.0, 0.0, 0.0, 0.0, 0.0, 0.0, 0.0, 0.0, 0.0, 0.0, 0.0, 0.0, 0.0, 0.0, 0.0, 0.0, 0.0, 0.0, 0.0, 0.0, 0.0, 0.0, 0.0, 0.0, 0.0, 0.0, 0.0, 0.0, 0.0, 0.0, 0.0, 0.0, 0.0, 0.0, 0.0, 0.0, 0.0, 0.0, 0.0, 0.0, 0.0, 0.0, 0.0, 0.0, 0.0, 0.0, 0.0, 0.0, 0.0, 0.0, 0.0, 0.0, 0.0, 0.0, 0.0, 0.0, 0.0, 0.0, 0.0, 0.0, 0.0, 0.0, 0.0, 0.0, 0.0, 0.0, 0.0, 0.0, 0.0, 0.0, 0.0, 0.0, 0.0, 0.0, 0.0, 0.0, 0.0, 0.0, 0.0, 0.0, 0.0, 0.0, 0.0, 0.0, 0.0, 0.0, 0.0, 0.0, 0.0, 0.0, 0.0, 0.0, 0.0, 0.0, 0.0, 0.0, 0.0, 0.0, 0.0, 0.0, 0.0, 0.0, 0.0, 0.0, 0.0, 0.0, 0.0, 0.0, 0.0, 0.0, 0.0, 0.0, 0.0, 0.0, 0.0, 0.0, 0.0, 0.0, 0.0, 0.0, 0.0, 0.0, 0.0, 0.0, 0.0, 0.0, 0.0, 0.0, 0.0, 0.0, 0.0, 0.0, 0.0, 0.0, 0.0, 0.0, 0.0, 0.0, 0.0, 0.0, 0.0, 0.0, 0.0, 0.0, 0.0, 0.0, 0.0, 0.0, 0.0, 0.0, 0.0, 0.0, 0.0, 0.0, 0.0, 0.0, 0.0, 0.0, 0.0, 0.0, 0.0, 0.0, 0.0, 0.0, 0.0, 0.0, 0.0, 0.0, 0.0, 0.0, 0.0, 0.0, 0.0, 0.0, 0.0, 0.0, 0.0, 0.0, 0.0, 0.0, 0.0, 0.0, 0.0, 0.0, 0.0, 0.0, 0.0, 0.0, 0.0, 0.0, 0.0, 0.0, 0.0, 0.0, 0.0, 0.0, 0.0, 0.0, 0.0, 0.0, 0.0, 0.0, 0.0, 0.0, 0.0, 0.0, 0.0, 0.0, 0.0, 0.0, 0.0, 0.0, 0.0, 0.0, 0.0, 0.0, 0.0, 0.0, 0.0, 0.0, 0.0, 0.0, 0.0, 0.0, 0.0, 0.0, 0.0, 0.0, 0.0, 0.0, 0.0, 0.0, 0.0, 0.0, 0.0, 0.0, 0.0, 0.0, 0.0, 0.0, 0.0, 0.0, 0.0, 0.0, 0.0, 0.0, 0.0, 0.0, 0.0, 0.0, 0.0, 0.0, 0.0, 0.0, 0.0, 0.0, 0.0, 0.0, 0.0, 0.0, 0.0, 0.0, 0.0, 0.0, 0.0, 0.0, 0.0, 0.0, 0.0, 0.0, 0.0, 0.0, 0.0, 0.0, 0.0, 0.0, 0.0, 0.0, 0.0, 0.0, 0.0, 0.0, 0.0, 0.0, 0.0, 0.0, 0.0, 0.0, 0.0, 0.0, 0.0, 0.0, 0.0, 0.0, 0.0, 0.0, 0.0, 0.0, 0.0, 0.0, 0.0, 0.0, 0.0, 0.0, 0.0, 0.0, 0.0, 0.0, 0.0, 0.0, 0.0, 0.0, 0.0, 0.0, 0.0, 0.0, 0.0, 0.0, 0.0, 0.0, 0.0, 0.0, 0.0, 0.0, 0.0, 0.0, 0.0, 0.0, 0.0, 0.0, 0.0, 0.0, 0.0, 0.0, 0.0, 0.0, 0.0, 0.0, 0.0, 0.0, 0.0, 0.0, 0.0, 0.0, 0.0, 0.0, 0.0, 0.0, 0.0, 0.0, 0.0, 0.0, 0.0, 0.0, 0.0, 0.0, 0.0, 0.0, 0.0, 0.0, 0.0, 0.0, 0.0, 0.0, 0.0, 0.0, 0.0, 0.0, 0.0, 0.0, 0.0, 0.0, 0.0, 0.0, 0.0, 0.0, 0.0, 0.0, 0.0, 0.0, 0.0, 0.0, 0.0, 0.0, 0.0, 0.0, 0.0, 0.0, 0.0, 0.0, 0.0, 0.0, 0.0, 0.0, 0.0, 0.0, 0.0, 0.0, 0.0, 0.0, 0.0, 0.0, 0.0, 0.0, 0.0, 0.0, 0.0, 0.0, 0.0, 0.0, 0.0, 0.0, 0.0, 0.0, 0.0, 0.0, 0.0, 0.0, 0.0, 0.0, 0.0, 0.0, 0.0, 0.0, 0.0, 0.0, 0.0, 0.0, 0.0, 0.0, 0.0, 0.0, 0.0, 0.0, 0.0, 0.0, 0.0, 0.0, 0.0, 0.0, 0.0, 0.0, 0.0, 0.0, 0.0, 0.0, 0.0, 0.0, 0.0, 0.0, 0.0, 0.0, 0.0, 0.0, 0.0, 0.0, 0.0, 0.0, 0.0, 0.0, 0.0, 0.0, 0.0, 0.0, 0.0, 0.0, 0.0, 0.0, 0.0, 0.0, 0.0, 0.0, 0.0, 0.0, 0.0, 0.0, 0.0, 0.0, 0.0, 0.0, 0.0, 0.0, 0.0, 0.0, 0.0, 0.0, 0.0, 0.0, 0.0, 0.0, 0.0, 0.0, 0.0, 0.0, 0.0, 0.0, 0.0, 0.0, 0.0, 0.0, 0.0, 0.0, 0.0, 0.0, 0.0, 0.0, 0.0, 0.0, 0.0, 0.0, 0.0, 0.0, 0.0, 0.0, 0.0, 0.0, 0.0, 0.0, 0.0, 0.0, 0.0, 0.0, 0.0, 0.0, 0.0, 0.0, 0.0, 0.0, 0.0, 0.0, 0.0, 0.0, 0.0, 0.0, 0.0, 0.0, 0.0, 0.0, 0.0, 0.0, 0.0, 0.0, 0.0, 0.0, 0.0, 0.0, 0.0, 0.0, 0.0, 0.0, 0.0, 0.0, 0.0, 0.0, 0.0, 0.0, 0.0, 0.0, 0.0, 0.0, 0.0, 0.0, 0.0, 0.0, 0.0, 0.0, 0.0, 0.0, 0.0, 0.0, 0.0, 0.0, 0.0, 0.0, 0.0, 0.0, 0.0, 0.0, 0.0, 0.0, 0.0, 0.0, 0.0, 0.0, 0.0, 0.0, 0.0, 0.0, 0.0, 0.0, 0.0, 0.0, 0.0, 0.0, 0.0, 0.0, 0.0, 0.0, 0.0, 0.0, 0.0, 0.0, 0.0, 0.0, 0.0, 0.0, 0.0, 0.0, 0.0, 0.0, 0.0, 0.0, 0.0, 0.0, 0.0, 0.0, 0.0, 0.0, 0.0, 0.0, 0.0, 0.0, 0.0, 0.0, 0.0, 0.0, 0.0, 0.0, 0.0, 0.0, 0.0, 0.0, 0.0, 0.0, 0.0, 0.0, 0.0, 0.0, 0.0, 0.0, 0.0, 0.0, 0.0, 0.0, 0.0, 0.0, 0.0, 0.0, 0.0, 0.0, 0.0, 0.0, 0.0, 0.0, 0.0, 0.0, 0.0, 0.0, 0.0, 0.0, 0.0, 0.0, 0.0, 0.0, 0.0, 0.0, 0.0, 0.0, 0.0, 0.0, 0.0, 0.0, 0.0, 0.0, 0.0, 0.0, 0.0, 0.0, 0.0, 0.0, 0.0, 0.0, 0.0, 0.0, 0.0, 0.0, 0.0, 0.0, 0.0, 0.0, 0.0, 0.0, 0.0, 0.0, 0.0, 0.0, 0.0, 0.0, 0.0, 0.0, 0.0, 0.0, 0.0, 0.0, 0.0, 0.0, 0.0, 0.0, 0.0, 0.0, 0.0, 0.0, 0.0, 0.0, 0.0, 0.0, 0.0, 0.0, 0.0, 0.0, 0.0, 0.0, 0.0, 0.0, 0.0, 0.0, 0.0, 0.0, 0.0, 0.0, 0.0, 0.0, 0.0, 0.0, 0.0, 0.0, 0.0, 0.0, 0.0, 0.0, 0.0, 0.0, 0.0, 0.0, 0.0, 0.0, 0.0, 0.0, 0.0, 0.0, 0.0, 0.0, 0.0, 0.0, 0.0, 0.0, 0.0, 0.0, 0.0, 0.0, 0.0, 0.0, 0.0, 0.0, 0.0, 0.0, 0.0, 0.0, 0.0, 0.0, 0.0, 0.0, 0.0, 0.0, 0.0, 0.0, 0.0, 0.0, 0.0, 0.0, 0.0, 0.0, 0.0, 0.0, 0.0, 0.0, 0.0, 0.0, 0.0, 0.0, 0.0, 0.0, 0.0, 0.0, 0.0, 0.0, 0.0, 0.0, 0.0, 0.0, 0.0, 0.0, 0.0, 0.0, 0.0, 0.0, 0.0, 0.0, 0.0, 0.0, 0.0, 0.0, 0.0, 0.0, 0.0, 0.0, 0.0, 0.0, 0.0, 0.0, 0.0, 0.0, 0.0, 0.0, 0.0, 0.0, 0.0, 0.0, 0.0, 0.0, 0.0, 0.0, 0.0, 0.0, 0.0, 0.0, 0.0, 0.0, 0.0, 0.0, 0.0, 0.0, 0.0, 0.0, 0.0, 0.0, 0.0, 0.0, 0.0, 0.0, 0.0, 0.0, 0.0, 0.0, 0.0, 0.0, 0.0, 0.0, 0.0, 0.0, 0.0, 0.0, 0.0, 0.0, 0.0, 0.0, 0.0, 0.0, 0.0, 0.0, 0.0, 0.0, 0.0, 0.0, 0.0, 0.0, 0.0, 0.0, 0.0, 0.0, 0.0, 0.0, 0.0, 0.0, 0.0, 0.0, 0.0, 0.0, 0.0, 0.0, 0.0, 0.0, 0.0, 0.0, 0.0, 0.0, 0.0, 0.0, 0.0, 0.0, 0.0, 0.0, 0.0, 0.0, 0.0, 0.0, 0.0, 0.0, 0.0, 0.0, 0.0, 0.0, 0.0, 0.0, 0.0, 0.0, 0.0, 0.0, 0.0, 0.0, 0.0, 0.0, 0.0, 0.0, 0.0, 0.0, 0.0, 0.0, 0.0, 0.0, 0.0, 0.0, 0.0, 0.0, 0.0, 0.0, 0.0, 0.0, 0.0, 0.0, 0.0, 0.0, 0.0, 0.0, 0.0, 0.0, 0.0, 0.0, 0.0, 0.0, 0.0, 0.0, 0.0, 0.0, 0.0, 0.0, 0.0, 0.0, 0.0, 0.0, 0.0, 0.0, 0.0, 0.0, 0.0, 0.0, 0.0, 0.0, 0.0, 0.0, 0.0, 0.0, 0.0, 0.0, 0.0, 0.0, 0.0, 0.0, 0.0, 0.0, 0.0, 0.0, 0.0, 0.0, 0.0, 0.0, 0.0, 0.0, 0.0, 0.0, 0.0, 0.0, 0.0, 0.0, 0.0, 0.0, 0.0, 0.0, 0.0, 0.0, 0.0, 0.0, 0.0, 0.0, 0.0, 0.0, 0.0, 0.0, 0.0, 0.0, 0.0, 0.0, 0.0, 0.0, 0.0, 0.0, 0.0, 0.0, 0.0, 0.0, 0.0, 0.0, 0.0, 0.0, 0.0, 0.0, 0.0, 0.0, 0.0, 0.0, 0.0, 0.0, 0.0, 0.0, 0.0, 0.0, 0.0, 0.0, 0.0, 0.0, 0.0, 0.0, 0.0, 0.0, 0.0, 0.0, 0.0, 0.0, 0.0, 0.0, 0.0, 0.0, 0.0, 0.0, 0.0, 0.0, 0.0, 0.0, 0.0, 0.0, 0.0, 0.0, 0.0, 0.0, 0.0, 0.0, 0.0, 0.0, 0.0, 0.0, 0.0, 0.0, 0.0, 0.0, 0.0, 0.0, 0.0, 0.0, 0.0, 0.0, 0.0, 0.0, 0.0, 0.0, 0.0, 0.0, 0.0, 0.0, 0.0, 0.0, 0.0, 0.0, 0.0, 0.0, 0.0, 0.0, 0.0, 0.0, 0.0, 0.0, 0.0, 0.0, 0.0, 0.0, 0.0, 0.0, 0.0, 0.0, 0.0, 0.0, 0.0, 0.0, 0.0, 0.0, 0.0, 0.0, 0.0, 0.0, 0.0, 0.0, 0.0, 0.0, 0.0, 0.0, 0.0, 0.0, 0.0, 0.0, 0.0, 0.0, 0.0, 0.0, 0.0, 0.0, 0.0, 0.0, 0.0, 0.0, 0.0, 0.0, 0.0, 0.0, 0.0, 0.0, 0.0, 0.0, 0.0, 0.0, 0.0, 0.0, 0.0, 0.0, 0.0, 0.0, 0.0, 0.0, 0.0, 0.0, 0.0, 0.0, 0.0, 0.0, 0.0, 0.0, 0.0, 0.0, 0.0, 0.0, 0.0, 0.0, 0.0, 0.0, 0.0, 0.0, 0.0, 0.0, 0.0, 0.0, 0.0, 0.0, 0.0, 0.0, 0.0, 0.0, 0.0, 0.0, 0.0, 0.0, 0.0, 0.0, 0.0, 0.0, 0.0, 0.0, 0.0, 0.0, 0.0, 0.0, 0.0, 0.0, 0.0, 0.0, 0.0, 0.0, 0.0, 0.0, 0.0, 0.0, 0.0, 0.0, 0.0, 0.0, 0.0, 0.0, 0.0, 0.0, 0.0, 0.0, 0.0, 0.0, 0.0, 0.0, 0.0, 0.0, 0.0, 0.0, 0.0, 0.0, 0.0, 0.0, 0.0, 0.0, 0.0, 0.0, 0.0, 0.0, 0.0, 0.0, 0.0, 0.0, 0.0, 0.0, 0.0, 0.0, 0.0, 0.0, 0.0, 0.0, 0.0, 0.0, 0.0, 0.0, 0.0, 0.0, 0.0, 0.0, 0.0, 0.0, 0.0, 0.0, 0.0, 0.0, 0.0, 0.0, 0.0, 0.0, 0.0, 0.0, 0.0, 0.0, 0.0, 0.0, 0.0, 0.0, 0.0, 0.0, 0.0, 0.0, 0.0, 0.0, 0.0, 0.0, 0.0, 0.0, 0.0, 0.0, 0.0, 0.0, 0.0, 0.0, 0.0, 0.0, 0.0, 0.0, 0.0, 0.0, 0.0, 0.0, 0.0, 0.0, 0.0, 0.0, 0.0, 0.0, 0.0, 0.0, 0.0, 0.0, 0.0, 0.0, 0.0, 0.0, 0.0, 0.0, 0.0, 0.0, 0.0, 0.0, 0.0, 0.0, 0.0, 0.0, 0.0, 0.0, 0.0, 0.0, 0.0, 0.0, 0.0, 0.0, 0.0, 0.0, 0.0, 0.0, 0.0, 0.0, 0.0, 0.0, 0.0, 0.0, 0.0, 0.0, 0.0, 0.0, 0.0, 0.0, 0.0, 0.0, 0.0, 0.0, 0.0, 0.0, 0.0, 0.0, 0.0, 0.0, 0.0, 0.0, 0.0, 0.0, 0.0, 0.0, 0.0, 0.0, 0.0, 0.0, 0.0, 0.0, 0.0, 0.0, 0.0, 0.0, 0.0, 0.0, 0.0, 0.0, 0.0, 0.0, 0.0, 0.0, 0.0, 0.0, 0.0, 0.0, 0.0, 0.0, 0.0, 0.0, 0.0, 0.0, 0.0, 0.0, 0.0, 0.0, 0.0, 0.0, 0.0, 0.0, 0.0, 0.0, 0.0, 0.0, 0.0, 0.0, 0.0, 0.0, 0.0, 0.0, 0.0, 0.0, 0.0, 0.0, 0.0, 0.0, 0.0, 0.0, 0.0, 0.0, 0.0, 0.0, 0.0, 0.0, 0.0, 0.0, 0.0, 0.0, 0.0, 0.0, 0.0, 0.0, 0.0, 0.0, 0.0, 0.0, 0.0, 0.0, 0.0, 0.0, 0.0, 0.0, 0.0, 0.0, 0.0, 0.0, 0.0, 0.0, 0.0, 0.0, 0.0, 0.0, 0.0, 0.0, 0.0, 0.0, 0.0, 0.0, 0.0, 0.0, 0.0, 0.0, 0.0, 0.0, 0.0, 0.0, 0.0, 0.0, 0.0, 0.0, 0.0, 0.0, 0.0, 0.0, 0.0, 0.0, 0.0, 0.0, 0.0, 0.0, 0.0, 0.0, 0.0, 0.0, 0.0, 0.0, 0.0, 0.0, 0.0, 0.0, 0.0, 0.0, 0.0, 0.0, 0.0, 0.0, 0.0, 0.0, 0.0, 0.0, 0.0, 0.0, 0.0, 0.0, 0.0, 0.0, 0.0, 0.0, 0.0, 0.0, 0.0, 0.0, 0.0, 0.0, 0.0, 0.0, 0.0, 0.0, 0.0, 0.0, 0.0, 0.0, 0.0, 0.0, 0.0, 0.0, 0.0, 0.0, 0.0, 0.0, 0.0, 0.0, 0.0, 0.0, 0.0, 0.0, 0.0, 0.0, 0.0, 0.0, 0.0, 0.0, 0.0, 0.0, 0.0, 0.0, 0.0, 0.0, 0.0, 0.0, 0.0, 0.0, 0.0, 0.0, 0.0, 0.0, 0.0, 0.0, 0.0, 0.0, 0.0, 0.0, 0.0, 0.0, 0.0, 0.0, 0.0, 0.0, 0.0, 0.0, 0.0, 0.0, 0.0, 0.0, 0.0, 0.0, 0.0, 0.0, 0.0, 0.0, 0.0, 0.0, 0.0, 0.0, 0.0, 0.0, 0.0, 0.0, 0.0, 0.0, 0.0, 0.0, 0.0, 0.0, 0.0, 0.0, 0.0, 0.0, 0.0, 0.0, 0.0, 0.0, 0.0, 0.0, 0.0, 0.0, 0.0, 0.0, 0.0, 0.0, 0.0, 0.0, 0.0, 0.0, 0.0, 0.0, 0.0, 0.0, 0.0, 0.0, 0.0, 0.0, 0.0, 0.0, 0.0, 0.0, 0.0, 0.0, 0.0, 0.0, 0.0, 0.0, 0.0, 0.0, 0.0, 0.0, 0.0, 0.0, 0.0, 0.0, 0.0, 0.0, 0.0, 0.0, 0.0, 0.0, 0.0, 0.0, 0.0, 0.0, 0.0, 0.0, 0.0, 0.0, 0.0, 0.0, 0.0, 0.0, 0.0, 0.0, 0.0, 0.0, 0.0, 0.0, 0.0, 0.0, 0.0, 0.0, 0.0, 0.0, 0.0, 0.0, 0.0, 0.0, 0.0, 0.0, 0.0, 0.0, 0.0, 0.0, 0.0, 0.0, 0.0, 0.0, 0.0, 0.0, 0.0, 0.0, 0.0, 0.0, 0.0, 0.0, 0.0, 0.0, 0.0, 0.0, 0.0, 0.0, 0.0, 0.0, 0.0, 0.0, 0.0, 0.0, 0.0, 0.0, 0.0, 0.0, 0.0, 0.0, 0.0, 0.0, 0.0, 0.0, 0.0, 0.0, 0.0, 0.0, 0.0, 0.0, 0.0, 0.0, 0.0, 0.0, 0.0, 0.0, 0.0, 0.0, 0.0, 0.0, 0.0, 0.0, 0.0, 0.0, 0.0, 0.0, 0.0, 0.0, 0.0, 0.0, 0.0, 0.0, 0.0, 0.0, 0.0, 0.0, 0.0, 0.0, 0.0, 0.0, 0.0, 0.0, 0.0, 0.0, 0.0, 0.0, 0.0, 0.0, 0.0, 0.0, 0.0, 0.0, 0.0, 0.0, 0.0, 0.0, 0.0, 0.0, 0.0, 0.0, 0.0, 0.0, 0.0, 0.0, 0.0, 0.0, 0.0, 0.0, 0.0, 0.0, 0.0, 0.0, 0.0, 0.0, 0.0, 0.0, 0.0, 0.0, 0.0, 0.0, 0.0, 0.0, 0.0, 0.0, 0.0, 0.0, 0.0, 0.0, 0.0, 0.0, 0.0, 0.0, 0.0, 0.0, 0.0, 0.0, 0.0, 0.0, 0.0, 0.0, 0.0, 0.0, 0.0, 0.0, 0.0, 0.0, 0.0, 0.0, 0.0, 0.0, 0.0, 0.0, 0.0, 0.0, 0.0, 0.0, 0.0, 0.0, 0.0, 0.0, 0.0, 0.0, 0.0, 0.0, 0.0, 0.0, 0.0, 0.0, 0.0, 0.0, 0.0, 0.0, 0.0, 0.0, 0.0, 0.0, 0.0, 0.0, 0.0, 0.0, 0.0, 0.0, 0.0, 0.0, 0.0, 0.0, 0.0, 0.0, 0.0, 0.0, 0.0, 0.0, 0.0, 0.0, 0.0, 0.0, 0.0, 0.0, 0.0, 0.0, 0.0, 0.0, 0.0, 0.0, 0.0, 0.0, 0.0, 0.0, 0.0, 0.0, 0.0, 0.0, 0.0, 0.0, 0.0, 0.0, 0.0, 0.0, 0.0, 0.0, 0.0, 0.0, 0.0, 0.0, 0.0, 0.0, 0.0, 0.0, 0.0, 0.0, 0.0, 0.0, 0.0, 0.0, 0.0, 0.0, 0.0, 0.0, 0.0, 0.0, 0.0, 0.0, 0.0, 0.0, 0.0, 0.0, 0.0, 0.0, 0.0, 0.0, 0.0, 0.0, 0.0, 0.0, 0.0, 0.0, 0.0, 0.0, 0.0, 0.0, 0.0, 0.0, 0.0, 0.0, 0.0, 0.0, 0.0, 0.0, 0.0, 0.0, 0.0, 0.0, 0.0, 0.0, 0.0, 0.0, 0.0, 0.0, 0.0, 0.0, 0.0, 0.0, 0.0, 0.0, 0.0, 0.0, 0.0, 0.0, 0.0, 0.0, 0.0, 0.0, 0.0, 0.0, 0.0, 0.0, 0.0, 0.0, 0.0, 0.0, 0.0, 0.0, 0.0, 0.0, 0.0, 0.0, 0.0, 0.0, 0.0, 0.0, 0.0, 0.0, 0.0, 0.0, 0.0, 0.0, 0.0, 0.0, 0.0, 0.0, 0.0, 0.0, 0.0, 0.0, 0.0, 0.0, 0.0, 0.0, 0.0, 0.0, 0.0, 0.0, 0.0, 0.0, 0.0, 0.0, 0.0, 0.0, 0.0, 0.0, 0.0, 0.0, 0.0, 0.0, 0.0, 0.0, 0.0, 0.0, 0.0, 0.0, 0.0, 0.0, 0.0, 0.0, 0.0, 0.0, 0.0, 0.0, 0.0, 0.0, 0.0, 0.0, 0.0, 0.0, 0.0, 0.0, 0.0, 0.0, 0.0, 0.0, 0.0, 0.0, 0.0, 0.0, 0.0, 0.0, 0.0, 0.0, 0.0, 0.0, 0.0, 0.0, 0.0, 0.0, 0.0, 0.0, 0.0, 0.0, 0.0, 0.0, 0.0, 0.0, 0.0, 0.0, 0.0, 0.0, 0.0, 0.0, 0.0, 0.0, 0.0, 0.0, 0.0, 0.0, 0.0, 0.0, 0.0, 0.0, 0.0, 0.0, 0.0, 0.0, 0.0, 0.0, 0.0, 0.0, 0.0, 0.0, 0.0, 0.0, 0.0, 0.0, 0.0, 0.0, 0.0, 0.0, 0.0, 0.0, 0.0, 0.0, 0.0, 0.0, 0.0, 0.0, 0.0, 0.0, 0.0, 0.0, 0.0, 0.0, 0.0, 0.0, 0.0, 0.0, 0.0, 0.0, 0.0, 0.0, 0.0, 0.0, 0.0, 0.0, 0.0, 0.0, 0.0, 0.0, 0.0, 0.0, 0.0, 0.0, 0.0, 0.0, 0.0, 0.0, 0.0, 0.0, 0.0, 0.0, 0.0, 0.0, 0.0, 0.0, 0.0, 0.0, 0.0, 0.0, 0.0, 0.0, 0.0, 0.0, 0.0, 0.0, 0.0, 0.0, 0.0, 0.0, 0.0, 0.0, 0.0, 0.0, 0.0, 0.0, 0.0, 0.0, 0.0, 0.0, 0.0, 0.0, 0.0, 0.0, 0.0, 0.0, 0.0, 0.0, 0.0, 0.0, 0.0, 0.0, 0.0, 0.0, 0.0, 0.0, 0.0, 0.0, 0.0, 0.0, 0.0, 0.0, 0.0, 0.0, 0.0, 0.0, 0.0, 0.0, 0.0, 0.0, 0.0, 0.0, 0.0, 0.0, 0.0, 0.0, 0.0, 0.0, 0.0, 0.0, 0.0, 0.0, 0.0, 0.0, 0.0, 0.0, 0.0, 0.0, 0.0, 0.0, 0.0, 0.0, 0.0, 0.0, 0.0, 0.0, 0.0, 0.0, 0.0, 0.0, 0.0, 0.0, 0.0, 0.0, 0.0, 0.0, 0.0, 0.0, 0.0, 0.0, 0.0, 0.0, 0.0, 0.0, 0.0, 0.0, 0.0, 0.0, 0.0, 0.0, 0.0, 0.0, 0.0, 0.0, 0.0, 0.0, 0.0, 0.0, 0.0, 0.0, 0.0, 0.0, 0.0, 0.0, 0.0, 0.0, 0.0, 0.0, 0.0, 0.0, 0.0, 0.0, 0.0, 0.0, 0.0, 0.0, 0.0, 0.0, 0.0, 0.0, 0.0, 0.0, 0.0, 0.0, 0.0, 0.0, 0.0, 0.0, 0.0, 0.0, 0.0, 0.0, 0.0, 0.0, 0.0, 0.0, 0.0, 0.0, 0.0, 0.0, 0.0, 0.0, 0.0, 0.0, 0.0, 0.0, 0.0, 0.0, 0.0, 0.0, 0.0, 0.0, 0.0, 0.0, 0.0, 0.0, 0.0, 0.0, 0.0, 0.0, 0.0, 0.0, 0.0, 0.0, 0.0, 0.0, 0.0, 0.0, 0.0, 0.0, 0.0, 0.0, 0.0, 0.0, 0.0, 0.0, 0.0, 0.0, 0.0, 0.0, 0.0, 0.0, 0.0, 0.0, 0.0, 0.0, 0.0, 0.0, 0.0, 0.0, 0.0, 0.0, 0.0, 0.0, 0.0, 0.0, 0.0, 0.0, 0.0, 0.0, 0.0, 0.0, 0.0, 0.0, 0.0, 0.0, 0.0, 0.0, 0.0, 0.0, 0.0, 0.0, 0.0, 0.0, 0.0, 0.0, 0.0, 0.0, 0.0, 0.0, 0.0, 0.0, 0.0, 0.0, 0.0, 0.0, 0.0, 0.0, 0.0, 0.0, 0.0, 0.0, 0.0, 0.0, 0.0, 0.0, 0.0, 0.0, 0.0, 0.0, 0.0, 0.0, 0.0, 0.0, 0.0, 0.0, 0.0, 0.0, 0.0, 0.0, 0.0, 0.0, 0.0, 0.0, 0.0, 0.0, 0.0, 0.0, 0.0, 0.0, 0.0, 0.0, 0.0, 0.0, 0.0, 0.0, 0.0, 0.0, 0.0, 0.0, 0.0, 0.0, 0.0, 0.0, 0.0, 0.0, 0.0, 0.0, 0.0, 0.0, 0.0, 0.0, 0.0, 0.0, 0.0, 0.0, 0.0, 0.0, 0.0, 0.0, 0.0, 0.0, 0.0, 0.0, 0.0, 0.0, 0.0, 0.0, 0.0, 0.0, 0.0, 0.0, 0.0, 0.0, 0.0, 0.0, 0.0, 0.0, 0.0, 0.0, 0.0, 0.0, 0.0, 0.0, 0.0, 0.0, 0.0, 0.0, 0.0, 0.0, 0.0, 0.0, 0.0, 0.0, 0.0, 0.0, 0.0, 0.0, 0.0, 0.0, 0.0, 0.0, 0.0, 0.0, 0.0, 0.0, 0.0, 0.0, 0.0, 0.0, 0.0, 0.0, 0.0, 0.0, 0.0, 0.0, 0.0, 0.0, 0.0, 0.0, 0.0, 0.0, 0.0, 0.0, 0.0, 0.0, 0.0, 0.0, 0.0, 0.0, 0.0, 0.0, 0.0, 0.0, 0.0, 0.0, 0.0, 0.0, 0.0, 0.0, 0.0, 0.0, 0.0, 0.0, 0.0, 0.0, 0.0, 0.0, 0.0, 0.0, 0.0, 0.0, 0.0, 0.0, 0.0, 0.0, 0.0, 0.0, 0.0, 0.0, 0.0, 0.0, 0.0, 0.0, 0.0, 0.0, 0.0, 0.0, 0.0, 0.0, 0.0, 0.0, 0.0, 0.0, 0.0, 0.0, 0.0, 0.0, 0.0, 0.0, 0.0, 0.0, 0.0, 0.0, 0.0, 0.0, 0.0, 0.0, 0.0, 0.0, 0.0, 0.0, 0.0, 0.0, 0.0, 0.0, 0.0, 0.0, 0.0, 0.0, 0.0, 0.0, 0.0, 0.0, 0.0, 0.0, 0.0, 0.0, 0.0, 0.0, 0.0, 0.0, 0.0, 0.0, 0.0, 0.0, 0.0, 0.0, 0.0, 0.0, 0.0, 0.0, 0.0, 0.0, 0.0, 0.0, 0.0, 0.0, 0.0, 0.0, 0.0, 0.0, 0.0, 0.0, 0.0, 0.0, 0.0, 0.0, 0.0, 0.0, 0.0, 0.0, 0.0, 0.0, 0.0, 0.0, 0.0, 0.0, 0.0, 0.0, 0.0, 0.0, 0.0, 0.0, 0.0, 0.0, 0.0, 0.0, 0.0, 0.0, 0.0, 0.0, 0.0, 0.0, 0.0, 0.0, 0.0, 0.0, 0.0, 0.0, 0.0, 0.0, 0.0, 0.0, 0.0, 0.0, 0.0, 0.0, 0.0, 0.0, 0.0, 0.0, 0.0, 0.0, 0.0, 0.0, 0.0, 0.0, 0.0, 0.0, 0.0, 0.0, 0.0, 0.0, 0.0, 0.0, 0.0, 0.0, 0.0, 0.0, 0.0, 0.0, 0.0, 0.0, 0.0, 0.0, 0.0, 0.0, 0.0, 0.0, 0.0, 0.0, 0.0, 0.0, 0.0, 0.0, 0.0, 0.0, 0.0, 0.0, 0.0, 0.0, 0.0, 0.0, 0.0, 0.0, 0.0, 0.0, 0.0, 0.0, 0.0, 0.0, 0.0, 0.0, 0.0, 0.0, 0.0, 0.0, 0.0, 0.0, 0.0, 0.0, 0.0, 0.0, 0.0, 0.0, 0.0, 0.0, 0.0, 0.0, 0.0, 0.0, 0.0, 0.0, 0.0, 0.0, 0.0, 0.0, 0.0, 0.0, 0.0, 0.0, 0.0, 0.0, 0.0, 0.0, 0.0, 0.0, 0.0, 0.0, 0.0, 0.0, 0.0, 0.0, 0.0, 0.0, 0.0, 0.0, 0.0, 0.0, 0.0, 0.0, 0.0, 0.0, 0.0, 0.0, 0.0, 0.0, 0.0, 0.0, 0.0, 0.0, 0.0, 0.0, 0.0, 0.0, 0.0, 0.0, 0.0, 0.0, 0.0, 0.0, 0.0, 0.0, 0.0, 0.0, 0.0, 0.0, 0.0, 0.0, 0.0, 0.0, 0.0, 0.0, 0.0, 0.0, 0.0, 0.0, 0.0, 0.0, 0.0, 0.0, 0.0, 0.0, 0.0, 0.0, 0.0, 0.0, 0.0, 0.0, 0.0, 0.0, 0.0, 0.0, 0.0, 0.0, 0.0, 0.0, 0.0, 0.0, 0.0, 0.0, 0.0, 0.0, 0.0, 0.0, 0.0, 0.0, 0.0, 0.0, 0.0, 0.0, 0.0, 0.0, 0.0, 0.0, 0.0, 0.0, 0.0, 0.0, 0.0, 0.0, 0.0, 0.0, 0.0, 0.0, 0.0, 0.0, 0.0, 0.0, 0.0, 0.0, 0.0, 0.0, 0.0, 0.0, 0.0, 0.0, 0.0, 0.0, 0.0, 0.0, 0.0, 0.0, 0.0, 0.0, 0.0, 0.0, 0.0, 0.0, 0.0, 0.0, 0.0, 0.0, 0.0, 0.0, 0.0, 0.0, 0.0, 0.0, 0.0, 0.0, 0.0, 0.0, 0.0, 0.0, 0.0, 0.0, 0.0, 0.0, 0.0, 0.0, 0.0, 0.0, 0.0, 0.0, 0.0, 0.0, 0.0, 0.0, 0.0, 0.0, 0.0, 0.0, 0.0, 0.0, 0.0, 0.0, 0.0, 0.0, 0.0, 0.0, 0.0, 0.0, 0.0, 0.0, 0.0, 0.0, 0.0, 0.0, 0.0, 0.0, 0.0, 0.0, 0.0, 0.0, 0.0, 0.0, 0.0, 0.0, 0.0, 0.0, 0.0, 0.0, 0.0])
me_circle_001.materials.append(mat_material_002)
me_circle_001.update()
me_plane = bpy.data.meshes.new('Plane')
me_plane.from_pydata([(-1.0, -1.0, 0.0), (1.0, -1.0, 0.0), (-1.0, 1.0, 0.0), (1.0, 1.0, 0.0)], [], [(0, 1, 3, 2)])
_uv = me_plane.uv_layers.new(name='UVMap')
_uv.uv.foreach_set('vector', [0.0, 0.0, 1.0, 0.0, 1.0, 1.0, 0.0, 1.0])
me_plane.materials.append(mat_material_003)
me_plane.update()

# ---- objects
ob_circle = bpy.data.objects.new('Circle', me_circle)
ob_circle_001 = bpy.data.objects.new('Circle.001', me_circle_001)
ob_plane = bpy.data.objects.new('Plane', me_plane)
ob_sun = bpy.data.objects.new('Sun', light_sun)

# ---- transforms, parenting, visibility, modifiers, constraints
ob_circle.location = (0.0, 0.0, -0.4712)
_m = ob_circle.modifiers.new('Subdivision', 'SUBSURF')
_m.levels = 2
ob_circle_001.location = (0.0, -6.122, -0.4712)
_m = ob_circle_001.modifiers.new('Subdivision', 'SUBSURF')
_m.levels = 2
ob_plane.location = (0.0, 0.0, 0.0)
ob_plane.scale = (17.78, 17.78, 17.78)
ob_sun.location = (8.87, 18.26, 16.14)

# ---- collection membership
col_collection.objects.link(ob_circle)
col_collection.objects.link(ob_circle_001)
col_collection.objects.link(ob_plane)
col_collection.objects.link(ob_sun)

# ---- scene / render settings (as saved in the file)
scene.frame_start = 1; scene.frame_end = 250; scene.frame_set(213)
scene.render.engine = 'BLENDER_EEVEE_NEXT'
scene.cycles.sampling_pattern = 'TABULATED_SOBOL'
scene.cycles.use_light_tree = False
scene.view_settings.view_transform = 'Filmic'
bpy.context.view_layer.update()

# ---- added for rendering (the .blend has no active camera): camera
cam_auto = bpy.data.cameras.new('AutoCamera')
cam_auto.lens = 50.0
cam_auto.sensor_width = 36.0
cam_auto.clip_end = 1000.0
ob_auto_camera = bpy.data.objects.new('AutoCamera', cam_auto)
scene.collection.objects.link(ob_auto_camera)
ob_auto_camera.location = (46.6294, -55.9552, 38.9892)
ob_auto_camera.rotation_euler = (1.09748, -7.21219e-08, 0.694738)
scene.camera = ob_auto_camera
bpy.context.view_layer.update()
